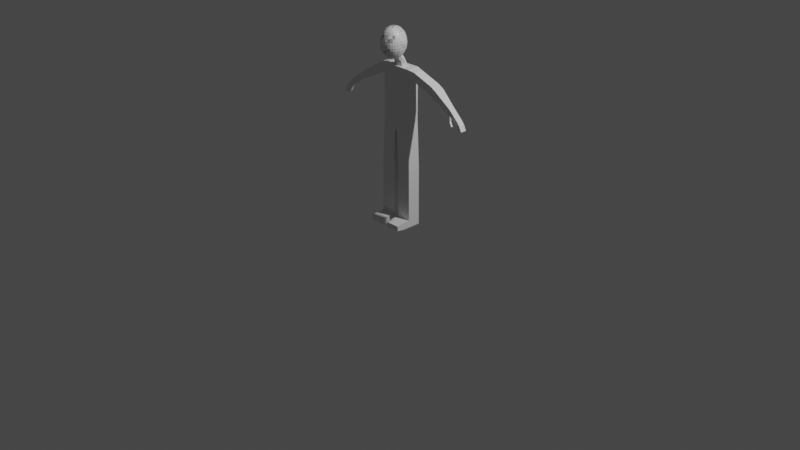 # Source: rigging.blend  (saved by Blender 2.81.16; exported with 4.5.12 LTS)
import bpy
from mathutils import Matrix  # noqa: F401  (used for matrix-valued properties, if any)

bpy.ops.wm.read_factory_settings(use_empty=True)
scene = bpy.context.scene
scene.name = 'Scene'

# ---- collections
col_collection = bpy.data.collections.new('Collection'); scene.collection.children.link(col_collection)

# ---- materials (node trees are filled in below, after node groups)
mat_material = bpy.data.materials.new('Material')
mat_material.alpha_threshold = 0.0
mat_material.use_transparent_shadow = False
mat_material.line_color = (0.0, 0.0, 0.0, 1.0)

# ---- material node trees
mat_material.use_nodes = True; mat_material.node_tree.nodes.clear()
_N = mat_material.node_tree.nodes; _L = mat_material.node_tree.links
n0 = _N.new('ShaderNodeOutputMaterial'); n0.name = 'Material Output'; n0.location = (300, 300)
n1 = _N.new('ShaderNodeBsdfPrincipled'); n1.name = 'Principled BSDF'; n1.location = (10, 300)
n1.distribution = 'GGX'
n1.subsurface_method = 'BURLEY'
n1.inputs[2].default_value = 0.4
n1.inputs[3].default_value = 1.45
n1.inputs[27].default_value = (0.0, 0.0, 0.0, 1.0)
n1.inputs[28].default_value = 1.0
_L.new(n1.outputs[0], n0.inputs[0])
n0.is_active_output = True

# ---- world
world_world = bpy.data.worlds.new('World'); scene.world = world_world
world_world.use_nodes = True; world_world.node_tree.nodes.clear()
_N = world_world.node_tree.nodes; _L = world_world.node_tree.links
n0 = _N.new('ShaderNodeOutputWorld'); n0.name = 'World Output'; n0.location = (300, 300)
n1 = _N.new('ShaderNodeBackground'); n1.name = 'Background'; n1.location = (10, 300)
n1.inputs[0].default_value = (0.05088, 0.05088, 0.05088, 1.0)
_L.new(n1.outputs[0], n0.inputs[0])
n0.is_active_output = True
world_world.color = (0.05088, 0.05088, 0.05088)
world_world.use_sun_shadow = False
world_world.sun_shadow_jitter_overblur = 0.0

# ---- cameras
cam_camera = bpy.data.cameras.new('Camera')
cam_camera.clip_end = 100.0
cam_camera.ortho_scale = 7.314

# ---- lights
light_light = bpy.data.lights.new('Light', 'POINT')
light_light.transmission_factor = 0.0
light_light.energy = 1000.0
light_light.shadow_soft_size = 0.1
light_light.shadow_maximum_resolution = 0.006
light_light.use_absolute_resolution = True

# ---- meshes
me_cube = bpy.data.meshes.new('Cube')
me_cube.from_pydata([(1.0, 0.5767, 2.37), (1.0, 0.5767, -1.0), (1.0, -0.5767, 2.37), (1.0, -0.5767, -1.0), (1.0, 0.5767, 1.696), (1.0, 0.5767, 1.022), (1.0, 0.5767, 0.3481), (1.0, 0.5767, -0.326), (1.0, -0.5767, 1.696), (1.0, -0.5767, 1.022), (1.0, -0.5767, 0.3481), (1.0, -0.5767, -0.326), (1.216, -0.4561, 1.802), (1.216, 0.4561, 1.802), (1.481, -0.4561, 2.264), (1.481, 0.4561, 2.264), (0.0, 0.5767, -1.0), (0.0, -0.5767, 2.37), (0.0, -0.5767, -1.0), (0.0, 0.5767, 2.37), (0.0, 0.5767, -0.326), (0.0, 0.5767, 0.3481), (0.0, 0.5767, 1.022), (0.0, 0.5767, 1.696), (0.0, -0.5767, -0.326), (0.0, -0.5767, 0.3481), (0.0, -0.5767, 1.022), (0.0, -0.5767, 1.696), (2.567, -0.06573, 1.64), (2.301, -0.06573, 1.178), (2.567, 0.8465, 1.64), (2.301, 0.8465, 1.178), (2.922, -0.06573, 1.436), (2.656, -0.06573, 0.9736), (2.922, 0.8465, 1.436), (2.656, 0.8465, 0.9736), (4.1, -0.0556, 0.6348), (3.941, -0.0556, 0.358), (4.1, 0.4907, 0.6348), (3.941, 0.4907, 0.358), (4.439, -0.0556, 0.3216), (4.22, -0.0556, 0.08986), (4.439, 0.4907, 0.3216), (4.22, 0.4907, 0.08986), (4.305, 0.4907, 0.4492), (4.085, 0.4907, 0.2175), (4.085, -0.0556, 0.2175), (4.305, -0.0556, 0.4492), (1.0, 0.5767, 2.145), (1.0, 0.5767, 1.921), (1.0, -0.5767, 2.145), (1.0, -0.5767, 1.921), (1.393, -0.4561, 2.11), (1.304, -0.4561, 1.956), (1.393, 0.4561, 2.11), (1.304, 0.4561, 1.956), (0.0, 0.5767, 2.145), (0.0, 0.5767, 1.921), (0.0, -0.5767, 2.145), (0.0, -0.5767, 1.921), (2.478, -0.06573, 1.486), (2.389, -0.06573, 1.332), (2.478, 0.8465, 1.486), (2.389, 0.8465, 1.332), (2.833, -0.06573, 1.282), (2.745, -0.06573, 1.128), (2.833, 0.8465, 1.282), (2.745, 0.8465, 1.128), (4.047, -0.0556, 0.5425), (3.994, -0.0556, 0.4503), (4.047, 0.4907, 0.5425), (3.994, 0.4907, 0.4503), (4.366, -0.0556, 0.2443), (4.293, -0.0556, 0.1671), (4.366, 0.4907, 0.2443), (4.293, 0.4907, 0.1671), (4.158, -0.0556, 0.2948), (4.231, -0.0556, 0.372), (4.231, 0.4907, 0.372), (4.158, 0.4907, 0.2948), (4.293, -0.0828, 0.1671), (4.219, -0.08878, 0.08986), (4.085, -0.09977, 0.2175), (4.158, -0.09379, 0.2948), (4.329, -0.1562, -0.02916), (4.299, -0.1455, -0.06984), (4.265, -0.2576, -0.06104), (4.295, -0.2683, -0.02036), (4.441, -0.2026, -0.1751), (4.411, -0.1919, -0.2158), (4.377, -0.304, -0.207), (4.407, -0.3147, -0.1663), (4.528, -0.2571, -0.2643), (4.498, -0.2464, -0.305), (4.465, -0.3585, -0.2962), (4.495, -0.3692, -0.2555), (4.735, 0.4907, 0.03968), (4.735, -0.0556, 0.03968), (4.652, -0.0556, -0.02715), (4.57, -0.0556, -0.09398), (4.652, 0.4907, -0.02715), (4.57, 0.4907, -0.09398), (4.907, 0.4907, -0.1774), (4.907, -0.0556, -0.1774), (4.812, -0.0556, -0.2246), (4.716, -0.0556, -0.2718), (4.812, 0.4907, -0.2246), (4.716, 0.4907, -0.2718), (5.066, 0.4907, -0.4975), (5.066, -0.0556, -0.4975), (4.97, -0.0556, -0.5448), (4.875, -0.0556, -0.592), (4.97, 0.4907, -0.5448), (4.875, 0.4907, -0.592), (0.0, -0.5767, -1.621), (1.0, -0.5767, -1.142), (1.0, 0.5767, -1.142), (0.0, 0.5767, -1.621), (0.08617, -0.5767, -1.742), (1.033, -0.5767, -1.584), (1.033, 0.5767, -1.584), (0.08617, 0.5767, -1.742), (0.1868, -0.5767, -4.112), (1.147, -0.5767, -4.106), (1.147, 0.5767, -4.106), (0.1868, 0.5767, -4.112), (0.1908, -0.5767, -4.72), (1.151, -0.5767, -4.713), (1.151, 0.5767, -4.713), (0.1908, 0.5767, -4.72), (0.2066, -0.5767, -7.154), (1.167, -0.5767, -7.147), (1.167, 0.5767, -7.147), (0.2066, 0.5767, -7.154), (0.2084, -0.5767, -7.422), (1.168, -0.5767, -7.416), (1.168, 0.5767, -7.416), (0.2084, 0.5767, -7.422), (0.2114, -0.5767, -7.889), (1.171, -0.5767, -7.882), (1.171, 0.5767, -7.882), (0.2114, 0.5767, -7.889), (0.2084, -1.183, -7.422), (1.168, -1.183, -7.416), (0.2114, -1.183, -7.889), (1.171, -1.183, -7.882), (0.2084, -1.89, -7.504), (1.168, -1.89, -7.5), (0.2114, -1.89, -7.805), (1.171, -1.89, -7.801), (5.701e-07, -0.5909, 4.841), (5.701e-07, -0.3776, 4.784), (5.701e-07, -0.1811, 4.692), (5.701e-07, -0.008832, 4.568), (5.701e-07, 0.1325, 4.417), (5.701e-07, 0.2376, 4.244), (5.701e-07, 0.3023, 4.057), (5.701e-07, 0.3241, 3.862), (5.701e-07, 0.3023, 3.668), (5.701e-07, -0.1811, 3.033), (0.02927, -0.5952, 4.841), (0.05742, -0.386, 4.784), (0.08336, -0.1932, 4.692), (0.1061, -0.02428, 4.568), (0.1248, 0.1144, 4.417), (0.1386, 0.2174, 4.244), (0.1472, 0.2809, 4.057), (0.15, 0.3023, 3.862), (0.1472, 0.2809, 3.668), (0.1386, 0.2174, 3.481), (0.1248, 0.1144, 3.308), (0.1061, -0.02428, 3.157), (0.08336, -0.1932, 3.033), (0.05742, -0.386, 2.941), (0.02927, -0.5952, 2.884), (0.05742, -0.6078, 4.841), (0.1126, -0.4108, 4.784), (0.1635, -0.2292, 4.692), (0.2081, -0.07002, 4.568), (0.2447, 0.06059, 4.417), (0.2719, 0.1576, 4.244), (0.2887, 0.2174, 4.057), (0.2943, 0.2376, 3.862), (0.2887, 0.2174, 3.668), (0.2719, 0.1576, 3.481), (0.2447, 0.06059, 3.308), (0.2081, -0.07002, 3.157), (0.1635, -0.2292, 3.033), (0.1126, -0.4108, 2.941), (0.05742, -0.6078, 2.884), (0.08336, -0.6283, 4.841), (0.1635, -0.451, 4.784), (0.2374, -0.2875, 4.692), (0.3021, -0.1443, 4.568), (0.3553, -0.02675, 4.417), (0.3947, 0.06059, 4.244), (0.4191, 0.1144, 4.057), (0.4273, 0.1325, 3.862), (0.4191, 0.1144, 3.668), (0.3947, 0.06059, 3.481), (0.3553, -0.02675, 3.308), (0.3021, -0.1443, 3.157), (0.2374, -0.2875, 3.033), (0.1635, -0.451, 2.941), (0.08336, -0.6283, 2.884), (0.1061, -0.6558, 4.841), (0.2081, -0.5051, 4.784), (0.3021, -0.3661, 4.692), (0.3845, -0.2443, 4.568), (0.4522, -0.1443, 4.417), (0.5024, -0.07002, 4.244), (0.5334, -0.02428, 4.057), (0.5438, -0.008833, 3.862), (0.5334, -0.02428, 3.668), (0.5024, -0.07002, 3.481), (0.4522, -0.1443, 3.308), (0.3845, -0.2443, 3.157), (0.3021, -0.3661, 3.033), (0.2081, -0.5051, 2.941), (0.1061, -0.6559, 2.884), (0.1248, -0.6895, 4.841), (0.2447, -0.571, 4.784), (0.3553, -0.4618, 4.692), (0.4522, -0.3661, 4.568), (0.5317, -0.2875, 4.417), (0.5908, -0.2292, 4.244), (0.6272, -0.1932, 4.057), (0.6395, -0.1811, 3.862), (0.6272, -0.1932, 3.668), (0.5908, -0.2292, 3.481), (0.5317, -0.2875, 3.308), (0.4522, -0.3661, 3.157), (0.3553, -0.4618, 3.033), (0.2447, -0.571, 2.941), (0.1248, -0.6895, 2.884), (0.1386, -0.7278, 4.841), (0.2719, -0.6462, 4.784), (0.3947, -0.571, 4.692), (0.5024, -0.5051, 4.568), (0.5908, -0.451, 4.417), (0.6564, -0.4108, 4.244), (0.6969, -0.386, 4.057), (0.7105, -0.3776, 3.862), (0.6969, -0.386, 3.668), (0.6564, -0.4108, 3.481), (0.5908, -0.451, 3.308), (0.5024, -0.5051, 3.157), (0.3947, -0.571, 3.033), (0.2719, -0.6462, 2.941), (0.1386, -0.7278, 2.884), (0.1472, -0.7694, 4.841), (0.2887, -0.7278, 4.784), (0.4191, -0.6895, 4.692), (0.5334, -0.6559, 4.568), (0.6272, -0.6283, 4.417), (0.6969, -0.6078, 4.244), (0.7398, -0.5952, 4.057), (0.7543, -0.5909, 3.862), (0.7398, -0.5952, 3.668), (0.6969, -0.6078, 3.481), (0.6272, -0.6283, 3.308), (0.5334, -0.6559, 3.157), (0.4191, -0.6895, 3.033), (0.2887, -0.7278, 2.941), (0.1472, -0.7694, 2.884), (0.15, -0.8127, 4.841), (0.2943, -0.8127, 4.784), (0.4273, -0.8127, 4.692), (0.5438, -0.8127, 4.568), (0.6395, -0.8127, 4.417), (0.7105, -0.8127, 4.244), (0.7543, -0.8127, 4.057), (0.7691, -0.8127, 3.862), (0.7543, -0.8127, 3.668), (0.7105, -0.8127, 3.481), (0.6395, -0.8127, 3.308), (0.5438, -0.8127, 3.157), (0.4273, -0.8127, 3.033), (0.2943, -0.8127, 2.941), (0.15, -0.8127, 2.884), (0.1472, -0.8559, 4.841), (0.2887, -0.8975, 4.784), (0.4191, -0.9359, 4.692), (0.5334, -0.9695, 4.568), (0.6272, -0.9971, 4.417), (0.6969, -1.018, 4.244), (0.7398, -1.03, 4.057), (0.7543, -1.034, 3.862), (0.7398, -1.03, 3.668), (0.6969, -1.018, 3.481), (0.6272, -0.9971, 3.308), (0.5334, -0.9695, 3.157), (0.4191, -0.9359, 3.033), (0.2887, -0.8975, 2.941), (0.1472, -0.8559, 2.884), (0.1386, -0.8975, 4.841), (0.2719, -0.9792, 4.784), (0.3947, -1.054, 4.692), (0.5024, -1.12, 4.568), (0.5908, -1.174, 4.417), (0.6564, -1.215, 4.244), (0.6969, -1.239, 4.057), (0.7105, -1.248, 3.862), (0.6969, -1.239, 3.668), (0.6564, -1.215, 3.481), (0.5908, -1.174, 3.308), (0.5024, -1.12, 3.157), (0.3947, -1.054, 3.033), (0.2719, -0.9792, 2.941), (0.1386, -0.8975, 2.884), (0.1248, -0.9359, 4.841), (0.2447, -1.054, 4.784), (0.3553, -1.164, 4.692), (0.4522, -1.259, 4.568), (0.5317, -1.338, 4.417), (0.5908, -1.396, 4.244), (0.6272, -1.432, 4.057), (0.6395, -1.444, 3.862), (0.6272, -1.432, 3.668), (0.5908, -1.396, 3.481), (0.5317, -1.338, 3.308), (0.4522, -1.259, 3.157), (0.3553, -1.164, 3.033), (0.2447, -1.054, 2.941), (0.1248, -0.9359, 2.884), (0.1061, -0.9695, 4.841), (0.2081, -1.12, 4.784), (0.3021, -1.259, 4.692), (0.3845, -1.381, 4.568), (0.4522, -1.481, 4.417), (0.5024, -1.555, 4.244), (0.5334, -1.601, 4.057), (0.5438, -1.617, 3.862), (0.5334, -1.601, 3.668), (0.5024, -1.555, 3.481), (0.4522, -1.481, 3.308), (0.3845, -1.381, 3.157), (0.3021, -1.259, 3.033), (0.2081, -1.12, 2.941), (0.1061, -0.9695, 2.884), (0.08336, -0.9971, 4.841), (0.1635, -1.174, 4.784), (0.2374, -1.338, 4.692), (0.3021, -1.481, 4.568), (0.3553, -1.599, 4.417), (0.3947, -1.686, 4.244), (0.4191, -1.74, 4.057), (0.4273, -1.758, 3.862), (0.4191, -1.74, 3.668), (0.3947, -1.686, 3.481), (0.3553, -1.599, 3.308), (0.3021, -1.481, 3.157), (0.2374, -1.338, 3.033), (0.1635, -1.174, 2.941), (0.08336, -0.9971, 2.884), (5.701e-07, -0.8127, 2.865), (0.05742, -1.018, 4.841), (0.1126, -1.215, 4.784), (0.1635, -1.396, 4.692), (0.2081, -1.555, 4.568), (0.2447, -1.686, 4.417), (0.2719, -1.783, 4.244), (0.2887, -1.843, 4.057), (0.2943, -1.863, 3.862), (0.2887, -1.843, 3.668), (0.2719, -1.783, 3.481), (0.2447, -1.686, 3.308), (0.2081, -1.555, 3.157), (0.1635, -1.396, 3.033), (0.1126, -1.215, 2.941), (0.05742, -1.018, 2.884), (0.02927, -1.03, 4.841), (0.05742, -1.239, 4.784), (0.08336, -1.432, 4.692), (0.1061, -1.601, 4.568), (0.1248, -1.74, 4.417), (0.1386, -1.843, 4.244), (0.1472, -1.906, 4.057), (0.15, -1.928, 3.862), (0.1472, -1.906, 3.668), (0.1386, -1.843, 3.481), (0.1248, -1.74, 3.308), (0.1061, -1.601, 3.157), (0.08336, -1.432, 3.033), (0.05742, -1.239, 2.941), (0.02927, -1.03, 2.884), (5.646e-07, -1.034, 4.841), (6.018e-07, -1.248, 4.784), (5.903e-07, -1.444, 4.692), (5.502e-07, -1.617, 4.568), (5.044e-07, -1.758, 4.417), (6.19e-07, -1.863, 4.244), (5.044e-07, -1.928, 4.057), (4.929e-07, -1.949, 3.862), (5.044e-07, -1.928, 3.668), (6.19e-07, -1.863, 3.481), (5.044e-07, -1.758, 3.308), (5.502e-07, -1.617, 3.157), (5.617e-07, -1.444, 3.033), (5.732e-07, -1.248, 2.941), (5.732e-07, -1.034, 2.884), (-0.02927, -1.03, 4.841), (-0.05742, -1.239, 4.784), (-0.08336, -1.432, 4.692), (-0.1061, -1.601, 4.568), (-0.1248, -1.74, 4.417), (-0.1386, -1.843, 4.244), (-0.1472, -1.906, 4.057), (-0.15, -1.928, 3.862), (-0.1472, -1.906, 3.668), (-0.1386, -1.843, 3.481), (-0.1248, -1.74, 3.308), (-0.1061, -1.601, 3.157), (-0.08336, -1.432, 3.033), (-0.05742, -1.239, 2.941), (-0.02927, -1.03, 2.884), (-0.05742, -1.018, 4.841), (-0.1126, -1.215, 4.784), (-0.1635, -1.396, 4.692), (-0.2081, -1.555, 4.568), (-0.2447, -1.686, 4.417), (-0.2719, -1.783, 4.244), (-0.2887, -1.843, 4.057), (-0.2943, -1.863, 3.862), (-0.2887, -1.843, 3.668), (-0.2719, -1.783, 3.481), (-0.2447, -1.686, 3.308), (-0.2081, -1.555, 3.157), (-0.1635, -1.396, 3.033), (-0.1126, -1.215, 2.941), (-0.05742, -1.018, 2.884), (-0.08336, -0.9971, 4.841), (-0.1635, -1.174, 4.784), (-0.2374, -1.338, 4.692), (-0.3021, -1.481, 4.568), (-0.3553, -1.599, 4.417), (-0.3947, -1.686, 4.244), (-0.4191, -1.74, 4.057), (-0.4273, -1.758, 3.862), (-0.4191, -1.74, 3.668), (-0.3947, -1.686, 3.481), (-0.3553, -1.599, 3.308), (-0.3021, -1.481, 3.157), (-0.2374, -1.338, 3.033), (-0.1635, -1.174, 2.941), (-0.08336, -0.9971, 2.884), (3.929e-07, -0.8127, 4.86), (-0.1061, -0.9695, 4.841), (-0.2081, -1.12, 4.784), (-0.3021, -1.259, 4.692), (-0.3845, -1.381, 4.568), (-0.4522, -1.481, 4.417), (-0.5024, -1.555, 4.244), (-0.5334, -1.601, 4.057), (-0.5438, -1.617, 3.862), (-0.5334, -1.601, 3.668), (-0.5024, -1.555, 3.481), (-0.4522, -1.481, 3.308), (-0.3845, -1.381, 3.157), (-0.3021, -1.259, 3.033), (-0.2081, -1.12, 2.941), (-0.1061, -0.9695, 2.884), (-0.1248, -0.9359, 4.841), (-0.2447, -1.054, 4.784), (-0.3553, -1.164, 4.692), (-0.4522, -1.259, 4.568), (-0.5317, -1.338, 4.417), (-0.5908, -1.396, 4.244), (-0.6272, -1.432, 4.057), (-0.6395, -1.444, 3.862), (-0.6272, -1.432, 3.668), (-0.5908, -1.396, 3.481), (-0.5317, -1.338, 3.308), (-0.4522, -1.259, 3.157), (-0.3553, -1.164, 3.033), (-0.2447, -1.054, 2.941), (-0.1248, -0.9359, 2.884), (-0.1386, -0.8975, 4.841), (-0.2719, -0.9792, 4.784), (-0.3947, -1.054, 4.692), (-0.5024, -1.12, 4.568), (-0.5908, -1.174, 4.417), (-0.6564, -1.215, 4.244), (-0.6969, -1.239, 4.057), (-0.7105, -1.248, 3.862), (-0.6969, -1.239, 3.668), (-0.6564, -1.215, 3.481), (-0.5908, -1.174, 3.308), (-0.5024, -1.12, 3.157), (-0.3947, -1.054, 3.033), (-0.2719, -0.9792, 2.941), (-0.1386, -0.8975, 2.884), (-0.1472, -0.8559, 4.841), (-0.2887, -0.8975, 4.784), (-0.4191, -0.9359, 4.692), (-0.5334, -0.9695, 4.568), (-0.6272, -0.9971, 4.417), (-0.6969, -1.018, 4.244), (-0.7398, -1.03, 4.057), (-0.7543, -1.034, 3.862), (-0.7398, -1.03, 3.668), (-0.6969, -1.018, 3.481), (-0.6272, -0.9971, 3.308), (-0.5334, -0.9695, 3.157), (-0.4191, -0.9359, 3.033), (-0.2887, -0.8975, 2.941), (-0.1472, -0.8559, 2.884), (-0.15, -0.8127, 4.841), (-0.2943, -0.8127, 4.784), (-0.4273, -0.8127, 4.692), (-0.5438, -0.8127, 4.568), (-0.6395, -0.8127, 4.417), (-0.7105, -0.8127, 4.244), (-0.7543, -0.8127, 4.057), (-0.7691, -0.8127, 3.862), (-0.7543, -0.8127, 3.668), (-0.7105, -0.8127, 3.481), (-0.6395, -0.8127, 3.308), (-0.5438, -0.8127, 3.157), (-0.4273, -0.8127, 3.033), (-0.2943, -0.8127, 2.941), (-0.15, -0.8127, 2.884), (-0.1472, -0.7694, 4.841), (-0.2887, -0.7278, 4.784), (-0.4191, -0.6895, 4.692), (-0.5334, -0.6559, 4.568), (-0.6272, -0.6283, 4.417), (-0.6969, -0.6078, 4.244), (-0.7398, -0.5952, 4.057), (-0.7543, -0.5909, 3.862), (-0.7398, -0.5952, 3.668), (-0.6969, -0.6078, 3.481), (-0.6272, -0.6283, 3.308), (-0.5334, -0.6559, 3.157), (-0.4191, -0.6895, 3.033), (-0.2887, -0.7278, 2.941), (-0.1472, -0.7694, 2.884), (-0.1386, -0.7278, 4.841), (-0.2719, -0.6462, 4.784), (-0.3947, -0.571, 4.692), (-0.5024, -0.5051, 4.568), (-0.5908, -0.451, 4.417), (-0.6564, -0.4108, 4.244), (-0.6969, -0.386, 4.057), (-0.7105, -0.3776, 3.862), (-0.6969, -0.386, 3.668), (-0.6564, -0.4108, 3.481), (-0.5908, -0.451, 3.308), (-0.5024, -0.5051, 3.157), (-0.3947, -0.571, 3.033), (-0.2719, -0.6462, 2.941), (-0.1386, -0.7278, 2.884), (-0.1248, -0.6895, 4.841), (-0.2447, -0.571, 4.784), (-0.3553, -0.4618, 4.692), (-0.4522, -0.3661, 4.568), (-0.5317, -0.2875, 4.417), (-0.5908, -0.2292, 4.244), (-0.6272, -0.1932, 4.057), (-0.6395, -0.1811, 3.862), (-0.6272, -0.1932, 3.668), (-0.5908, -0.2292, 3.481), (-0.5317, -0.2875, 3.308), (-0.4522, -0.3661, 3.157), (-0.3553, -0.4618, 3.033), (-0.2447, -0.571, 2.941), (-0.1248, -0.6895, 2.884), (-0.1061, -0.6559, 4.841), (-0.2081, -0.5051, 4.784), (-0.3021, -0.3661, 4.692), (-0.3845, -0.2443, 4.568), (-0.4522, -0.1443, 4.417), (-0.5024, -0.07002, 4.244), (-0.5334, -0.02428, 4.057), (-0.5438, -0.008833, 3.862), (-0.5334, -0.02428, 3.668), (-0.5024, -0.07002, 3.481), (-0.4522, -0.1443, 3.308), (-0.3845, -0.2443, 3.157), (-0.3021, -0.3661, 3.033), (-0.2081, -0.5051, 2.941), (-0.1061, -0.6559, 2.884), (-0.08336, -0.6283, 4.841), (-0.1635, -0.451, 4.784), (-0.2374, -0.2875, 4.692), (-0.3021, -0.1443, 4.568), (-0.3553, -0.02675, 4.417), (-0.3947, 0.06059, 4.244), (-0.4191, 0.1144, 4.057), (-0.4273, 0.1325, 3.862), (-0.4191, 0.1144, 3.668), (-0.3947, 0.06059, 3.481), (-0.3553, -0.02675, 3.308), (-0.3021, -0.1443, 3.157), (-0.2374, -0.2875, 3.033), (-0.1635, -0.451, 2.941), (-0.08336, -0.6283, 2.884), (-0.05742, -0.6078, 4.841), (-0.1126, -0.4108, 4.784), (-0.1635, -0.2292, 4.692), (-0.2081, -0.07002, 4.568), (-0.2447, 0.06059, 4.417), (-0.2719, 0.1576, 4.244), (-0.2887, 0.2174, 4.057), (-0.2943, 0.2376, 3.862), (-0.2887, 0.2174, 3.668), (-0.2719, 0.1576, 3.481), (-0.2447, 0.06059, 3.308), (-0.2081, -0.07002, 3.157), (-0.1635, -0.2292, 3.033), (-0.1126, -0.4108, 2.941), (-0.05742, -0.6078, 2.884), (-0.02927, -0.5952, 4.841), (-0.05742, -0.386, 4.784), (-0.08336, -0.1932, 4.692), (-0.1061, -0.02428, 4.568), (-0.1248, 0.1144, 4.417), (-0.1386, 0.2174, 4.244), (-0.1472, 0.2809, 4.057), (-0.15, 0.3023, 3.862), (-0.1472, 0.2809, 3.668), (-0.1386, 0.2174, 3.481), (-0.1248, 0.1144, 3.308), (-0.1061, -0.02428, 3.157), (-0.08336, -0.1932, 3.033), (-0.05742, -0.386, 2.941), (-0.02927, -0.5952, 2.884), (6.19e-07, 0.2376, 3.481), (7.794e-07, 0.1325, 3.308), (6.878e-07, -0.008833, 3.157), (6.305e-07, -0.3776, 2.941), (5.818e-07, -0.5909, 2.884), (0.0, 0.4216, 2.359), (0.0, 0.1251, 2.838), (0.3313, 0.295, 2.359), (0.2904, 0.04045, 2.811), (0.4641, -0.01059, 2.359), (0.3876, -0.1638, 2.745), (0.3313, -0.3162, 2.359), (0.2904, -0.3681, 2.678), (0.0, -0.4428, 2.359), (0.0, -0.4527, 2.651), (0.0, -0.1135, 3.166), (0.2283, -0.2166, 3.132), (0.3467, -0.4654, 3.051), (0.2283, -0.7143, 2.971), (0.0, -0.8173, 2.937)], [], [(1, 3, 115, 116), (8, 4, 13, 12), (56, 19, 0, 48), (16, 20, 7, 1), (20, 21, 6, 7), (21, 22, 5, 6), (22, 23, 4, 5), (1, 7, 11, 3), (7, 6, 10, 11), (6, 5, 9, 10), (5, 4, 8, 9), (48, 0, 15, 54), (9, 8, 27, 26), (10, 9, 26, 25), (11, 10, 25, 24), (3, 11, 24, 18), (0, 2, 14, 15), (51, 8, 12, 53), (54, 15, 30, 62), (50, 2, 17, 58), (0, 19, 17, 2), (29, 31, 35, 33), (53, 12, 29, 61), (12, 13, 31, 29), (15, 14, 28, 30), (34, 32, 36, 38), (30, 28, 32, 34), (62, 30, 34, 66), (61, 29, 33, 65), (78, 44, 42, 74), (66, 34, 38, 70), (65, 33, 37, 69), (33, 35, 39, 37), (42, 40, 97, 96), (46, 41, 81, 82), (46, 45, 43, 41), (44, 47, 40, 42), (38, 36, 47, 44), (37, 39, 45, 46), (69, 37, 46, 76), (70, 38, 44, 78), (39, 71, 79, 45), (71, 70, 78, 79), (36, 68, 77, 47), (68, 69, 76, 77), (47, 77, 72, 40), (77, 76, 73, 72), (43, 75, 73, 41), (40, 72, 98, 97), (32, 64, 68, 36), (64, 65, 69, 68), (35, 67, 71, 39), (67, 66, 70, 71), (45, 79, 75, 43), (79, 78, 74, 75), (28, 60, 64, 32), (60, 61, 65, 64), (31, 63, 67, 35), (63, 62, 66, 67), (14, 52, 60, 28), (52, 53, 61, 60), (8, 51, 59, 27), (51, 50, 58, 59), (13, 55, 63, 31), (55, 54, 62, 63), (2, 50, 52, 14), (50, 51, 53, 52), (4, 49, 55, 13), (49, 48, 54, 55), (23, 57, 49, 4), (57, 56, 48, 49), (83, 82, 86, 87), (41, 73, 80, 81), (76, 46, 82, 83), (73, 76, 83, 80), (84, 87, 91, 88), (81, 80, 84, 85), (80, 83, 87, 84), (82, 81, 85, 86), (90, 89, 93, 94), (86, 85, 89, 90), (87, 86, 90, 91), (85, 84, 88, 89), (95, 94, 93, 92), (91, 90, 94, 95), (89, 88, 92, 93), (88, 91, 95, 92), (100, 96, 102, 106), (99, 101, 107, 105), (73, 75, 101, 99), (75, 74, 100, 101), (72, 73, 99, 98), (74, 42, 96, 100), (104, 105, 111, 110), (107, 106, 112, 113), (97, 98, 104, 103), (101, 100, 106, 107), (98, 99, 105, 104), (96, 97, 103, 102), (112, 108, 109, 110), (113, 112, 110, 111), (102, 103, 109, 108), (105, 107, 113, 111), (106, 102, 108, 112), (103, 104, 110, 109), (117, 116, 120, 121), (3, 18, 114, 115), (16, 1, 116, 117), (121, 120, 124, 125), (115, 114, 118, 119), (114, 117, 121, 118), (116, 115, 119, 120), (123, 122, 126, 127), (119, 118, 122, 123), (118, 121, 125, 122), (120, 119, 123, 124), (126, 129, 133, 130), (122, 125, 129, 126), (124, 123, 127, 128), (125, 124, 128, 129), (133, 132, 136, 137), (128, 127, 131, 132), (129, 128, 132, 133), (127, 126, 130, 131), (134, 137, 141, 138), (131, 130, 134, 135), (130, 133, 137, 134), (132, 131, 135, 136), (141, 140, 139, 138), (136, 135, 139, 140), (137, 136, 140, 141), (139, 135, 143, 145), (142, 144, 148, 146), (138, 139, 145, 144), (134, 138, 144, 142), (135, 134, 142, 143), (147, 146, 148, 149), (143, 142, 146, 147), (145, 143, 147, 149), (144, 145, 149, 148), (157, 156, 166, 167), (150, 446, 160), (355, 631, 174), (158, 157, 167, 168), (151, 150, 160, 161), (627, 158, 168, 169), (152, 151, 161, 162), (628, 627, 169, 170), (153, 152, 162, 163), (629, 628, 170, 171), (154, 153, 163, 164), (159, 629, 171, 172), (155, 154, 164, 165), (630, 159, 172, 173), (156, 155, 165, 166), (631, 630, 173, 174), (173, 172, 187, 188), (166, 165, 180, 181), (174, 173, 188, 189), (167, 166, 181, 182), (160, 446, 175), (355, 174, 189), (168, 167, 182, 183), (161, 160, 175, 176), (169, 168, 183, 184), (162, 161, 176, 177), (170, 169, 184, 185), (163, 162, 177, 178), (171, 170, 185, 186), (164, 163, 178, 179), (172, 171, 186, 187), (165, 164, 179, 180), (185, 184, 199, 200), (178, 177, 192, 193), (186, 185, 200, 201), (179, 178, 193, 194), (187, 186, 201, 202), (180, 179, 194, 195), (188, 187, 202, 203), (181, 180, 195, 196), (189, 188, 203, 204), (182, 181, 196, 197), (175, 446, 190), (355, 189, 204), (183, 182, 197, 198), (176, 175, 190, 191), (184, 183, 198, 199), (177, 176, 191, 192), (204, 203, 218, 219), (197, 196, 211, 212), (190, 446, 205), (355, 204, 219), (198, 197, 212, 213), (191, 190, 205, 206), (199, 198, 213, 214), (192, 191, 206, 207), (200, 199, 214, 215), (193, 192, 207, 208), (201, 200, 215, 216), (194, 193, 208, 209), (202, 201, 216, 217), (195, 194, 209, 210), (203, 202, 217, 218), (196, 195, 210, 211), (208, 207, 222, 223), (216, 215, 230, 231), (209, 208, 223, 224), (217, 216, 231, 232), (210, 209, 224, 225), (218, 217, 232, 233), (211, 210, 225, 226), (219, 218, 233, 234), (212, 211, 226, 227), (205, 446, 220), (355, 219, 234), (213, 212, 227, 228), (206, 205, 220, 221), (214, 213, 228, 229), (207, 206, 221, 222), (215, 214, 229, 230), (227, 226, 241, 242), (220, 446, 235), (355, 234, 249), (228, 227, 242, 243), (221, 220, 235, 236), (229, 228, 243, 244), (222, 221, 236, 237), (230, 229, 244, 245), (223, 222, 237, 238), (231, 230, 245, 246), (224, 223, 238, 239), (232, 231, 246, 247), (225, 224, 239, 240), (233, 232, 247, 248), (226, 225, 240, 241), (234, 233, 248, 249), (246, 245, 260, 261), (239, 238, 253, 254), (247, 246, 261, 262), (240, 239, 254, 255), (248, 247, 262, 263), (241, 240, 255, 256), (249, 248, 263, 264), (242, 241, 256, 257), (235, 446, 250), (355, 249, 264), (243, 242, 257, 258), (236, 235, 250, 251), (244, 243, 258, 259), (237, 236, 251, 252), (245, 244, 259, 260), (238, 237, 252, 253), (250, 446, 265), (355, 264, 279), (258, 257, 272, 273), (251, 250, 265, 266), (259, 258, 273, 274), (252, 251, 266, 267), (260, 259, 274, 275), (253, 252, 267, 268), (261, 260, 275, 276), (254, 253, 268, 269), (262, 261, 276, 277), (255, 254, 269, 270), (263, 262, 277, 278), (256, 255, 270, 271), (264, 263, 278, 279), (257, 256, 271, 272), (269, 268, 283, 284), (277, 276, 291, 292), (270, 269, 284, 285), (278, 277, 292, 293), (271, 270, 285, 286), (279, 278, 293, 294), (272, 271, 286, 287), (265, 446, 280), (355, 279, 294), (273, 272, 287, 288), (266, 265, 280, 281), (274, 273, 288, 289), (267, 266, 281, 282), (275, 274, 289, 290), (268, 267, 282, 283), (276, 275, 290, 291), (288, 287, 302, 303), (281, 280, 295, 296), (289, 288, 303, 304), (282, 281, 296, 297), (290, 289, 304, 305), (283, 282, 297, 298), (291, 290, 305, 306), (284, 283, 298, 299), (292, 291, 306, 307), (285, 284, 299, 300), (293, 292, 307, 308), (286, 285, 300, 301), (294, 293, 308, 309), (287, 286, 301, 302), (280, 446, 295), (355, 294, 309), (307, 306, 321, 322), (300, 299, 314, 315), (308, 307, 322, 323), (301, 300, 315, 316), (309, 308, 323, 324), (302, 301, 316, 317), (295, 446, 310), (355, 309, 324), (303, 302, 317, 318), (296, 295, 310, 311), (304, 303, 318, 319), (297, 296, 311, 312), (305, 304, 319, 320), (298, 297, 312, 313), (306, 305, 320, 321), (299, 298, 313, 314), (319, 318, 333, 334), (312, 311, 326, 327), (320, 319, 334, 335), (313, 312, 327, 328), (321, 320, 335, 336), (314, 313, 328, 329), (322, 321, 336, 337), (315, 314, 329, 330), (323, 322, 337, 338), (316, 315, 330, 331), (324, 323, 338, 339), (317, 316, 331, 332), (310, 446, 325), (355, 324, 339), (318, 317, 332, 333), (311, 310, 325, 326), (338, 337, 352, 353), (331, 330, 345, 346), (339, 338, 353, 354), (332, 331, 346, 347), (325, 446, 340), (355, 339, 354), (333, 332, 347, 348), (326, 325, 340, 341), (334, 333, 348, 349), (327, 326, 341, 342), (335, 334, 349, 350), (328, 327, 342, 343), (336, 335, 350, 351), (329, 328, 343, 344), (337, 336, 351, 352), (330, 329, 344, 345), (342, 341, 357, 358), (350, 349, 365, 366), (343, 342, 358, 359), (351, 350, 366, 367), (344, 343, 359, 360), (352, 351, 367, 368), (345, 344, 360, 361), (353, 352, 368, 369), (346, 345, 361, 362), (354, 353, 369, 370), (347, 346, 362, 363), (340, 446, 356), (355, 354, 370), (348, 347, 363, 364), (341, 340, 356, 357), (349, 348, 364, 365), (362, 361, 376, 377), (370, 369, 384, 385), (363, 362, 377, 378), (356, 446, 371), (355, 370, 385), (364, 363, 378, 379), (357, 356, 371, 372), (365, 364, 379, 380), (358, 357, 372, 373), (366, 365, 380, 381), (359, 358, 373, 374), (367, 366, 381, 382), (360, 359, 374, 375), (368, 367, 382, 383), (361, 360, 375, 376), (369, 368, 383, 384), (381, 380, 395, 396), (374, 373, 388, 389), (382, 381, 396, 397), (375, 374, 389, 390), (383, 382, 397, 398), (376, 375, 390, 391), (384, 383, 398, 399), (377, 376, 391, 392), (385, 384, 399, 400), (378, 377, 392, 393), (371, 446, 386), (355, 385, 400), (379, 378, 393, 394), (372, 371, 386, 387), (380, 379, 394, 395), (373, 372, 387, 388), (400, 399, 414, 415), (393, 392, 407, 408), (386, 446, 401), (355, 400, 415), (394, 393, 408, 409), (387, 386, 401, 402), (395, 394, 409, 410), (388, 387, 402, 403), (396, 395, 410, 411), (389, 388, 403, 404), (397, 396, 411, 412), (390, 389, 404, 405), (398, 397, 412, 413), (391, 390, 405, 406), (399, 398, 413, 414), (392, 391, 406, 407), (404, 403, 418, 419), (412, 411, 426, 427), (405, 404, 419, 420), (413, 412, 427, 428), (406, 405, 420, 421), (414, 413, 428, 429), (407, 406, 421, 422), (415, 414, 429, 430), (408, 407, 422, 423), (401, 446, 416), (355, 415, 430), (409, 408, 423, 424), (402, 401, 416, 417), (410, 409, 424, 425), (403, 402, 417, 418), (411, 410, 425, 426), (423, 422, 437, 438), (416, 446, 431), (355, 430, 445), (424, 423, 438, 439), (417, 416, 431, 432), (425, 424, 439, 440), (418, 417, 432, 433), (426, 425, 440, 441), (419, 418, 433, 434), (427, 426, 441, 442), (420, 419, 434, 435), (428, 427, 442, 443), (421, 420, 435, 436), (429, 428, 443, 444), (422, 421, 436, 437), (430, 429, 444, 445), (442, 441, 457, 458), (435, 434, 450, 451), (443, 442, 458, 459), (436, 435, 451, 452), (444, 443, 459, 460), (437, 436, 452, 453), (445, 444, 460, 461), (438, 437, 453, 454), (431, 446, 447), (355, 445, 461), (439, 438, 454, 455), (432, 431, 447, 448), (440, 439, 455, 456), (433, 432, 448, 449), (441, 440, 456, 457), (434, 433, 449, 450), (355, 461, 476), (455, 454, 469, 470), (448, 447, 462, 463), (456, 455, 470, 471), (449, 448, 463, 464), (457, 456, 471, 472), (450, 449, 464, 465), (458, 457, 472, 473), (451, 450, 465, 466), (459, 458, 473, 474), (452, 451, 466, 467), (460, 459, 474, 475), (453, 452, 467, 468), (461, 460, 475, 476), (454, 453, 468, 469), (447, 446, 462), (474, 473, 488, 489), (467, 466, 481, 482), (475, 474, 489, 490), (468, 467, 482, 483), (476, 475, 490, 491), (469, 468, 483, 484), (462, 446, 477), (355, 476, 491), (470, 469, 484, 485), (463, 462, 477, 478), (471, 470, 485, 486), (464, 463, 478, 479), (472, 471, 486, 487), (465, 464, 479, 480), (473, 472, 487, 488), (466, 465, 480, 481), (478, 477, 492, 493), (486, 485, 500, 501), (479, 478, 493, 494), (487, 486, 501, 502), (480, 479, 494, 495), (488, 487, 502, 503), (481, 480, 495, 496), (489, 488, 503, 504), (482, 481, 496, 497), (490, 489, 504, 505), (483, 482, 497, 498), (491, 490, 505, 506), (484, 483, 498, 499), (477, 446, 492), (355, 491, 506), (485, 484, 499, 500), (497, 496, 511, 512), (505, 504, 519, 520), (498, 497, 512, 513), (506, 505, 520, 521), (499, 498, 513, 514), (492, 446, 507), (355, 506, 521), (500, 499, 514, 515), (493, 492, 507, 508), (501, 500, 515, 516), (494, 493, 508, 509), (502, 501, 516, 517), (495, 494, 509, 510), (503, 502, 517, 518), (496, 495, 510, 511), (504, 503, 518, 519), (516, 515, 530, 531), (509, 508, 523, 524), (517, 516, 531, 532), (510, 509, 524, 525), (518, 517, 532, 533), (511, 510, 525, 526), (519, 518, 533, 534), (512, 511, 526, 527), (520, 519, 534, 535), (513, 512, 527, 528), (521, 520, 535, 536), (514, 513, 528, 529), (507, 446, 522), (355, 521, 536), (515, 514, 529, 530), (508, 507, 522, 523), (535, 534, 549, 550), (528, 527, 542, 543), (536, 535, 550, 551), (529, 528, 543, 544), (522, 446, 537), (355, 536, 551), (530, 529, 544, 545), (523, 522, 537, 538), (531, 530, 545, 546), (524, 523, 538, 539), (532, 531, 546, 547), (525, 524, 539, 540), (533, 532, 547, 548), (526, 525, 540, 541), (534, 533, 548, 549), (527, 526, 541, 542), (539, 538, 553, 554), (547, 546, 561, 562), (540, 539, 554, 555), (548, 547, 562, 563), (541, 540, 555, 556), (549, 548, 563, 564), (542, 541, 556, 557), (550, 549, 564, 565), (543, 542, 557, 558), (551, 550, 565, 566), (544, 543, 558, 559), (537, 446, 552), (355, 551, 566), (545, 544, 559, 560), (538, 537, 552, 553), (546, 545, 560, 561), (558, 557, 572, 573), (566, 565, 580, 581), (559, 558, 573, 574), (552, 446, 567), (355, 566, 581), (560, 559, 574, 575), (553, 552, 567, 568), (561, 560, 575, 576), (554, 553, 568, 569), (562, 561, 576, 577), (555, 554, 569, 570), (563, 562, 577, 578), (556, 555, 570, 571), (564, 563, 578, 579), (557, 556, 571, 572), (565, 564, 579, 580), (577, 576, 591, 592), (570, 569, 584, 585), (578, 577, 592, 593), (571, 570, 585, 586), (579, 578, 593, 594), (572, 571, 586, 587), (580, 579, 594, 595), (573, 572, 587, 588), (581, 580, 595, 596), (574, 573, 588, 589), (567, 446, 582), (355, 581, 596), (575, 574, 589, 590), (568, 567, 582, 583), (576, 575, 590, 591), (569, 568, 583, 584), (596, 595, 610, 611), (589, 588, 603, 604), (582, 446, 597), (355, 596, 611), (590, 589, 604, 605), (583, 582, 597, 598), (591, 590, 605, 606), (584, 583, 598, 599), (592, 591, 606, 607), (585, 584, 599, 600), (593, 592, 607, 608), (586, 585, 600, 601), (594, 593, 608, 609), (587, 586, 601, 602), (595, 594, 609, 610), (588, 587, 602, 603), (608, 607, 622, 623), (601, 600, 615, 616), (609, 608, 623, 624), (602, 601, 616, 617), (610, 609, 624, 625), (603, 602, 617, 618), (611, 610, 625, 626), (604, 603, 618, 619), (597, 446, 612), (355, 611, 626), (605, 604, 619, 620), (598, 597, 612, 613), (606, 605, 620, 621), (599, 598, 613, 614), (607, 606, 621, 622), (600, 599, 614, 615), (612, 446, 150), (355, 626, 631), (620, 619, 157, 158), (613, 612, 150, 151), (621, 620, 158, 627), (614, 613, 151, 152), (622, 621, 627, 628), (615, 614, 152, 153), (623, 622, 628, 629), (616, 615, 153, 154), (624, 623, 629, 159), (617, 616, 154, 155), (625, 624, 159, 630), (618, 617, 155, 156), (626, 625, 630, 631), (619, 618, 156, 157), (632, 633, 635, 634), (634, 635, 637, 636), (636, 637, 639, 638), (638, 639, 641, 640), (637, 635, 643, 644), (635, 633, 642, 643), (639, 637, 644, 645), (641, 639, 645, 646)])
_uv = me_cube.uv_layers.new(name='UVMap')
_uv.uv.foreach_set('vector', [0.375, 0.5, 0.375, 0.75, 0.375, 0.75, 0.375, 0.5, 0.575, 0.75, 0.575, 0.5, 0.575, 0.5, 0.575, 0.75, 0.6083, 0.375, 0.625, 0.375, 0.625, 0.5, 0.6083, 0.5, 0.375, 0.375, 0.425, 0.375, 0.425, 0.5, 0.375, 0.5, 0.425, 0.375, 0.475, 0.375, 0.475, 0.5, 0.425, 0.5, 0.475, 0.375, 0.525, 0.375, 0.525, 0.5, 0.475, 0.5, 0.525, 0.375, 0.575, 0.375, 0.575, 0.5, 0.525, 0.5, 0.375, 0.5, 0.425, 0.5, 0.425, 0.75, 0.375, 0.75, 0.425, 0.5, 0.475, 0.5, 0.475, 0.75, 0.425, 0.75, 0.475, 0.5, 0.525, 0.5, 0.525, 0.75, 0.475, 0.75, 0.525, 0.5, 0.575, 0.5, 0.575, 0.75, 0.525, 0.75, 0.6083, 0.5, 0.625, 0.5, 0.625, 0.5, 0.6083, 0.5, 0.525, 0.75, 0.575, 0.75, 0.575, 0.875, 0.525, 0.875, 0.475, 0.75, 0.525, 0.75, 0.525, 0.875, 0.475, 0.875, 0.425, 0.75, 0.475, 0.75, 0.475, 0.875, 0.425, 0.875, 0.375, 0.75, 0.425, 0.75, 0.425, 0.875, 0.375, 0.875, 0.625, 0.5, 0.625, 0.75, 0.625, 0.75, 0.625, 0.5, 0.5917, 0.75, 0.575, 0.75, 0.575, 0.75, 0.5917, 0.75, 0.6083, 0.5, 0.625, 0.5, 0.625, 0.5, 0.6083, 0.5, 0.6083, 0.75, 0.625, 0.75, 0.625, 0.875, 0.6083, 0.875, 0.625, 0.5, 0.75, 0.5, 0.75, 0.75, 0.625, 0.75, 0.575, 0.75, 0.575, 0.5, 0.575, 0.5, 0.575, 0.75, 0.5917, 0.75, 0.575, 0.75, 0.575, 0.75, 0.5917, 0.75, 0.575, 0.75, 0.575, 0.5, 0.575, 0.5, 0.575, 0.75, 0.625, 0.5, 0.625, 0.75, 0.625, 0.75, 0.625, 0.5, 0.625, 0.5, 0.625, 0.75, 0.625, 0.75, 0.625, 0.5, 0.625, 0.5, 0.625, 0.75, 0.625, 0.75, 0.625, 0.5, 0.6083, 0.5, 0.625, 0.5, 0.625, 0.5, 0.6083, 0.5, 0.5917, 0.75, 0.575, 0.75, 0.575, 0.75, 0.5917, 0.75, 0.6083, 0.5, 0.625, 0.5, 0.625, 0.5, 0.6083, 0.5, 0.6083, 0.5, 0.625, 0.5, 0.625, 0.5, 0.6083, 0.5, 0.5917, 0.75, 0.575, 0.75, 0.575, 0.75, 0.5917, 0.75, 0.575, 0.75, 0.575, 0.5, 0.575, 0.5, 0.575, 0.75, 0.625, 0.5, 0.625, 0.75, 0.625, 0.75, 0.625, 0.5, 0.575, 0.75, 0.575, 0.75, 0.575, 0.75, 0.575, 0.75, 0.575, 0.75, 0.575, 0.5, 0.575, 0.5, 0.575, 0.75, 0.625, 0.5, 0.625, 0.75, 0.625, 0.75, 0.625, 0.5, 0.625, 0.5, 0.625, 0.75, 0.625, 0.75, 0.625, 0.5, 0.575, 0.75, 0.575, 0.5, 0.575, 0.5, 0.575, 0.75, 0.5917, 0.75, 0.575, 0.75, 0.575, 0.75, 0.5917, 0.75, 0.6083, 0.5, 0.625, 0.5, 0.625, 0.5, 0.6083, 0.5, 0.575, 0.5, 0.5917, 0.5, 0.5917, 0.5, 0.575, 0.5, 0.5917, 0.5, 0.6083, 0.5, 0.6083, 0.5, 0.5917, 0.5, 0.625, 0.75, 0.6083, 0.75, 0.6083, 0.75, 0.625, 0.75, 0.6083, 0.75, 0.5917, 0.75, 0.5917, 0.75, 0.6083, 0.75, 0.625, 0.75, 0.6083, 0.75, 0.6083, 0.75, 0.625, 0.75, 0.6083, 0.75, 0.5917, 0.75, 0.5917, 0.75, 0.6083, 0.75, 0.575, 0.5, 0.5917, 0.5, 0.5917, 0.75, 0.575, 0.75, 0.625, 0.75, 0.6083, 0.75, 0.6083, 0.75, 0.625, 0.75, 0.625, 0.75, 0.6083, 0.75, 0.6083, 0.75, 0.625, 0.75, 0.6083, 0.75, 0.5917, 0.75, 0.5917, 0.75, 0.6083, 0.75, 0.575, 0.5, 0.5917, 0.5, 0.5917, 0.5, 0.575, 0.5, 0.5917, 0.5, 0.6083, 0.5, 0.6083, 0.5, 0.5917, 0.5, 0.575, 0.5, 0.5917, 0.5, 0.5917, 0.5, 0.575, 0.5, 0.5917, 0.5, 0.6083, 0.5, 0.6083, 0.5, 0.5917, 0.5, 0.625, 0.75, 0.6083, 0.75, 0.6083, 0.75, 0.625, 0.75, 0.6083, 0.75, 0.5917, 0.75, 0.5917, 0.75, 0.6083, 0.75, 0.575, 0.5, 0.5917, 0.5, 0.5917, 0.5, 0.575, 0.5, 0.5917, 0.5, 0.6083, 0.5, 0.6083, 0.5, 0.5917, 0.5, 0.625, 0.75, 0.6083, 0.75, 0.6083, 0.75, 0.625, 0.75, 0.6083, 0.75, 0.5917, 0.75, 0.5917, 0.75, 0.6083, 0.75, 0.575, 0.75, 0.5917, 0.75, 0.5917, 0.875, 0.575, 0.875, 0.5917, 0.75, 0.6083, 0.75, 0.6083, 0.875, 0.5917, 0.875, 0.575, 0.5, 0.5917, 0.5, 0.5917, 0.5, 0.575, 0.5, 0.5917, 0.5, 0.6083, 0.5, 0.6083, 0.5, 0.5917, 0.5, 0.625, 0.75, 0.6083, 0.75, 0.6083, 0.75, 0.625, 0.75, 0.6083, 0.75, 0.5917, 0.75, 0.5917, 0.75, 0.6083, 0.75, 0.575, 0.5, 0.5917, 0.5, 0.5917, 0.5, 0.575, 0.5, 0.5917, 0.5, 0.6083, 0.5, 0.6083, 0.5, 0.5917, 0.5, 0.575, 0.375, 0.5917, 0.375, 0.5917, 0.5, 0.575, 0.5, 0.5917, 0.375, 0.6083, 0.375, 0.6083, 0.5, 0.5917, 0.5, 0.5917, 0.75, 0.575, 0.75, 0.575, 0.75, 0.5917, 0.75, 0.575, 0.75, 0.5917, 0.75, 0.5917, 0.75, 0.575, 0.75, 0.5917, 0.75, 0.575, 0.75, 0.575, 0.75, 0.5917, 0.75, 0.5917, 0.75, 0.5917, 0.75, 0.5917, 0.75, 0.5917, 0.75, 0.5917, 0.75, 0.5917, 0.75, 0.5917, 0.75, 0.5917, 0.75, 0.575, 0.75, 0.5917, 0.75, 0.5917, 0.75, 0.575, 0.75, 0.5917, 0.75, 0.5917, 0.75, 0.5917, 0.75, 0.5917, 0.75, 0.575, 0.75, 0.575, 0.75, 0.575, 0.75, 0.575, 0.75, 0.575, 0.75, 0.575, 0.75, 0.575, 0.75, 0.575, 0.75, 0.575, 0.75, 0.575, 0.75, 0.575, 0.75, 0.575, 0.75, 0.5917, 0.75, 0.575, 0.75, 0.575, 0.75, 0.5917, 0.75, 0.575, 0.75, 0.5917, 0.75, 0.5917, 0.75, 0.575, 0.75, 0.5917, 0.75, 0.575, 0.75, 0.575, 0.75, 0.5917, 0.75, 0.5917, 0.75, 0.575, 0.75, 0.575, 0.75, 0.5917, 0.75, 0.575, 0.75, 0.5917, 0.75, 0.5917, 0.75, 0.575, 0.75, 0.5917, 0.75, 0.5917, 0.75, 0.5917, 0.75, 0.5917, 0.75, 0.6083, 0.5, 0.625, 0.5, 0.625, 0.5, 0.6083, 0.5, 0.5917, 0.75, 0.5917, 0.5, 0.5917, 0.5, 0.5917, 0.75, 0.5917, 0.75, 0.5917, 0.5, 0.5917, 0.5, 0.5917, 0.75, 0.5917, 0.5, 0.6083, 0.5, 0.6083, 0.5, 0.5917, 0.5, 0.6083, 0.75, 0.5917, 0.75, 0.5917, 0.75, 0.6083, 0.75, 0.6083, 0.5, 0.625, 0.5, 0.625, 0.5, 0.6083, 0.5, 0.6083, 0.75, 0.5917, 0.75, 0.5917, 0.75, 0.6083, 0.75, 0.5917, 0.5, 0.6083, 0.5, 0.6083, 0.5, 0.5917, 0.5, 0.625, 0.75, 0.6083, 0.75, 0.6083, 0.75, 0.625, 0.75, 0.5917, 0.5, 0.6083, 0.5, 0.6083, 0.5, 0.5917, 0.5, 0.6083, 0.75, 0.5917, 0.75, 0.5917, 0.75, 0.6083, 0.75, 0.625, 0.5, 0.625, 0.75, 0.625, 0.75, 0.625, 0.5, 0.6083, 0.5, 0.625, 0.5, 0.625, 0.75, 0.6083, 0.75, 0.5917, 0.5, 0.6083, 0.5, 0.6083, 0.75, 0.5917, 0.75, 0.625, 0.5, 0.625, 0.75, 0.625, 0.75, 0.625, 0.5, 0.5917, 0.75, 0.5917, 0.5, 0.5917, 0.5, 0.5917, 0.75, 0.6083, 0.5, 0.625, 0.5, 0.625, 0.5, 0.6083, 0.5, 0.625, 0.75, 0.6083, 0.75, 0.6083, 0.75, 0.625, 0.75, 0.375, 0.375, 0.375, 0.5, 0.375, 0.5, 0.375, 0.375, 0.375, 0.75, 0.375, 0.875, 0.375, 0.875, 0.375, 0.75, 0.375, 0.375, 0.375, 0.5, 0.375, 0.5, 0.375, 0.375, 0.375, 0.375, 0.375, 0.5, 0.375, 0.5, 0.375, 0.375, 0.375, 0.75, 0.375, 0.875, 0.375, 0.875, 0.375, 0.75, 0.0, 0.0, 0.0, 0.0, 0.0, 0.0, 0.0, 0.0, 0.375, 0.5, 0.375, 0.75, 0.375, 0.75, 0.375, 0.5, 0.375, 0.75, 0.375, 0.875, 0.375, 0.875, 0.375, 0.75, 0.375, 0.75, 0.375, 0.875, 0.375, 0.875, 0.375, 0.75, 0.0, 0.0, 0.0, 0.0, 0.0, 0.0, 0.0, 0.0, 0.375, 0.5, 0.375, 0.75, 0.375, 0.75, 0.375, 0.5, 0.0, 0.0, 0.0, 0.0, 0.0, 0.0, 0.0, 0.0, 0.0, 0.0, 0.0, 0.0, 0.0, 0.0, 0.0, 0.0, 0.375, 0.5, 0.375, 0.75, 0.375, 0.75, 0.375, 0.5, 0.375, 0.375, 0.375, 0.5, 0.375, 0.5, 0.375, 0.375, 0.375, 0.375, 0.375, 0.5, 0.375, 0.5, 0.375, 0.375, 0.375, 0.5, 0.375, 0.75, 0.375, 0.75, 0.375, 0.5, 0.375, 0.375, 0.375, 0.5, 0.375, 0.5, 0.375, 0.375, 0.375, 0.75, 0.375, 0.875, 0.375, 0.875, 0.375, 0.75, 0.0, 0.0, 0.0, 0.0, 0.0, 0.0, 0.0, 0.0, 0.375, 0.75, 0.375, 0.875, 0.375, 0.875, 0.375, 0.75, 0.0, 0.0, 0.0, 0.0, 0.0, 0.0, 0.0, 0.0, 0.375, 0.5, 0.375, 0.75, 0.375, 0.75, 0.375, 0.5, 0.25, 0.5, 0.375, 0.5, 0.375, 0.75, 0.25, 0.75, 0.375, 0.5, 0.375, 0.75, 0.375, 0.75, 0.375, 0.5, 0.375, 0.375, 0.375, 0.5, 0.375, 0.5, 0.375, 0.375, 0.375, 0.75, 0.375, 0.75, 0.375, 0.75, 0.375, 0.75, 0.0, 0.0, 0.0, 0.0, 0.0, 0.0, 0.0, 0.0, 0.25, 0.75, 0.375, 0.75, 0.375, 0.75, 0.25, 0.75, 0.0, 0.0, 0.0, 0.0, 0.0, 0.0, 0.0, 0.0, 0.375, 0.75, 0.375, 0.875, 0.375, 0.875, 0.375, 0.75, 0.375, 0.75, 0.375, 0.875, 0.375, 0.875, 0.375, 0.75, 0.375, 0.75, 0.375, 0.875, 0.375, 0.875, 0.375, 0.75, 0.375, 0.75, 0.375, 0.75, 0.375, 0.75, 0.375, 0.75, 0.25, 0.75, 0.375, 0.75, 0.375, 0.75, 0.25, 0.75, 0.75, 0.5, 0.75, 0.5625, 0.7188, 0.5625, 0.7188, 0.5, 0.75, 0.9375, 0.7344, 1.0, 0.7187, 0.9375, 0.7344, 0.0, 0.75, 0.0625, 0.7187, 0.0625, 0.75, 0.4375, 0.75, 0.5, 0.7188, 0.5, 0.7188, 0.4375, 0.75, 0.875, 0.75, 0.9375, 0.7187, 0.9375, 0.7188, 0.875, 0.75, 0.375, 0.75, 0.4375, 0.7188, 0.4375, 0.7188, 0.375, 0.75, 0.8125, 0.75, 0.875, 0.7188, 0.875, 0.7188, 0.8125, 0.75, 0.3125, 0.75, 0.375, 0.7188, 0.375, 0.7188, 0.3125, 0.75, 0.75, 0.75, 0.8125, 0.7188, 0.8125, 0.7188, 0.75, 0.75, 0.25, 0.75, 0.3125, 0.7188, 0.3125, 0.7188, 0.25, 0.75, 0.6875, 0.75, 0.75, 0.7188, 0.75, 0.7188, 0.6875, 0.75, 0.1875, 0.75, 0.25, 0.7188, 0.25, 0.7188, 0.1875, 0.75, 0.625, 0.75, 0.6875, 0.7188, 0.6875, 0.7188, 0.625, 0.75, 0.125, 0.75, 0.1875, 0.7188, 0.1875, 0.7188, 0.125, 0.75, 0.5625, 0.75, 0.625, 0.7188, 0.625, 0.7188, 0.5625, 0.75, 0.0625, 0.75, 0.125, 0.7188, 0.125, 0.7187, 0.0625, 0.7188, 0.125, 0.7188, 0.1875, 0.6875, 0.1875, 0.6875, 0.125, 0.7188, 0.5625, 0.7188, 0.625, 0.6875, 0.625, 0.6875, 0.5625, 0.7187, 0.0625, 0.7188, 0.125, 0.6875, 0.125, 0.6875, 0.0625, 0.7188, 0.5, 0.7188, 0.5625, 0.6875, 0.5625, 0.6875, 0.5, 0.7187, 0.9375, 0.7031, 1.0, 0.6875, 0.9375, 0.7031, 0.0, 0.7187, 0.0625, 0.6875, 0.0625, 0.7188, 0.4375, 0.7188, 0.5, 0.6875, 0.5, 0.6875, 0.4375, 0.7188, 0.875, 0.7187, 0.9375, 0.6875, 0.9375, 0.6875, 0.875, 0.7188, 0.375, 0.7188, 0.4375, 0.6875, 0.4375, 0.6875, 0.375, 0.7188, 0.8125, 0.7188, 0.875, 0.6875, 0.875, 0.6875, 0.8125, 0.7188, 0.3125, 0.7188, 0.375, 0.6875, 0.375, 0.6875, 0.3125, 0.7188, 0.75, 0.7188, 0.8125, 0.6875, 0.8125, 0.6875, 0.75, 0.7188, 0.25, 0.7188, 0.3125, 0.6875, 0.3125, 0.6875, 0.25, 0.7188, 0.6875, 0.7188, 0.75, 0.6875, 0.75, 0.6875, 0.6875, 0.7188, 0.1875, 0.7188, 0.25, 0.6875, 0.25, 0.6875, 0.1875, 0.7188, 0.625, 0.7188, 0.6875, 0.6875, 0.6875, 0.6875, 0.625, 0.6875, 0.3125, 0.6875, 0.375, 0.6562, 0.375, 0.6562, 0.3125, 0.6875, 0.75, 0.6875, 0.8125, 0.6562, 0.8125, 0.6562, 0.75, 0.6875, 0.25, 0.6875, 0.3125, 0.6562, 0.3125, 0.6562, 0.25, 0.6875, 0.6875, 0.6875, 0.75, 0.6562, 0.75, 0.6562, 0.6875, 0.6875, 0.1875, 0.6875, 0.25, 0.6562, 0.25, 0.6562, 0.1875, 0.6875, 0.625, 0.6875, 0.6875, 0.6562, 0.6875, 0.6562, 0.625, 0.6875, 0.125, 0.6875, 0.1875, 0.6562, 0.1875, 0.6562, 0.125, 0.6875, 0.5625, 0.6875, 0.625, 0.6562, 0.625, 0.6562, 0.5625, 0.6875, 0.0625, 0.6875, 0.125, 0.6562, 0.125, 0.6562, 0.0625, 0.6875, 0.5, 0.6875, 0.5625, 0.6562, 0.5625, 0.6562, 0.5, 0.6875, 0.9375, 0.6719, 1.0, 0.6562, 0.9375, 0.6719, 0.0, 0.6875, 0.0625, 0.6562, 0.0625, 0.6875, 0.4375, 0.6875, 0.5, 0.6562, 0.5, 0.6562, 0.4375, 0.6875, 0.875, 0.6875, 0.9375, 0.6562, 0.9375, 0.6562, 0.875, 0.6875, 0.375, 0.6875, 0.4375, 0.6562, 0.4375, 0.6562, 0.375, 0.6875, 0.8125, 0.6875, 0.875, 0.6562, 0.875, 0.6562, 0.8125, 0.6562, 0.0625, 0.6562, 0.125, 0.625, 0.125, 0.625, 0.0625, 0.6562, 0.5, 0.6562, 0.5625, 0.625, 0.5625, 0.625, 0.5, 0.6562, 0.9375, 0.6406, 1.0, 0.625, 0.9375, 0.6406, 0.0, 0.6562, 0.0625, 0.625, 0.0625, 0.6562, 0.4375, 0.6562, 0.5, 0.625, 0.5, 0.625, 0.4375, 0.6562, 0.875, 0.6562, 0.9375, 0.625, 0.9375, 0.625, 0.875, 0.6562, 0.375, 0.6562, 0.4375, 0.625, 0.4375, 0.625, 0.375, 0.6562, 0.8125, 0.6562, 0.875, 0.625, 0.875, 0.625, 0.8125, 0.6562, 0.3125, 0.6562, 0.375, 0.625, 0.375, 0.625, 0.3125, 0.6562, 0.75, 0.6562, 0.8125, 0.625, 0.8125, 0.625, 0.75, 0.6562, 0.25, 0.6562, 0.3125, 0.625, 0.3125, 0.625, 0.25, 0.6562, 0.6875, 0.6562, 0.75, 0.625, 0.75, 0.625, 0.6875, 0.6562, 0.1875, 0.6562, 0.25, 0.625, 0.25, 0.625, 0.1875, 0.6562, 0.625, 0.6562, 0.6875, 0.625, 0.6875, 0.625, 0.625, 0.6562, 0.125, 0.6562, 0.1875, 0.625, 0.1875, 0.625, 0.125, 0.6562, 0.5625, 0.6562, 0.625, 0.625, 0.625, 0.625, 0.5625, 0.625, 0.75, 0.625, 0.8125, 0.5937, 0.8125, 0.5937, 0.75, 0.625, 0.25, 0.625, 0.3125, 0.5937, 0.3125, 0.5937, 0.25, 0.625, 0.6875, 0.625, 0.75, 0.5937, 0.75, 0.5937, 0.6875, 0.625, 0.1875, 0.625, 0.25, 0.5937, 0.25, 0.5937, 0.1875, 0.625, 0.625, 0.625, 0.6875, 0.5937, 0.6875, 0.5937, 0.625, 0.625, 0.125, 0.625, 0.1875, 0.5937, 0.1875, 0.5937, 0.125, 0.625, 0.5625, 0.625, 0.625, 0.5937, 0.625, 0.5937, 0.5625, 0.625, 0.0625, 0.625, 0.125, 0.5937, 0.125, 0.5937, 0.0625, 0.625, 0.5, 0.625, 0.5625, 0.5937, 0.5625, 0.5937, 0.5, 0.625, 0.9375, 0.6094, 1.0, 0.5937, 0.9375, 0.6094, 0.0, 0.625, 0.0625, 0.5937, 0.0625, 0.625, 0.4375, 0.625, 0.5, 0.5937, 0.5, 0.5937, 0.4375, 0.625, 0.875, 0.625, 0.9375, 0.5937, 0.9375, 0.5937, 0.875, 0.625, 0.375, 0.625, 0.4375, 0.5937, 0.4375, 0.5938, 0.375, 0.625, 0.8125, 0.625, 0.875, 0.5937, 0.875, 0.5937, 0.8125, 0.625, 0.3125, 0.625, 0.375, 0.5938, 0.375, 0.5937, 0.3125, 0.5937, 0.5, 0.5937, 0.5625, 0.5625, 0.5625, 0.5625, 0.5, 0.5937, 0.9375, 0.5781, 1.0, 0.5625, 0.9375, 0.5781, 0.0, 0.5937, 0.0625, 0.5625, 0.0625, 0.5937, 0.4375, 0.5937, 0.5, 0.5625, 0.5, 0.5625, 0.4375, 0.5937, 0.875, 0.5937, 0.9375, 0.5625, 0.9375, 0.5625, 0.875, 0.5938, 0.375, 0.5937, 0.4375, 0.5625, 0.4375, 0.5625, 0.375, 0.5937, 0.8125, 0.5937, 0.875, 0.5625, 0.875, 0.5625, 0.8125, 0.5937, 0.3125, 0.5938, 0.375, 0.5625, 0.375, 0.5625, 0.3125, 0.5937, 0.75, 0.5937, 0.8125, 0.5625, 0.8125, 0.5625, 0.75, 0.5937, 0.25, 0.5937, 0.3125, 0.5625, 0.3125, 0.5625, 0.25, 0.5937, 0.6875, 0.5937, 0.75, 0.5625, 0.75, 0.5625, 0.6875, 0.5937, 0.1875, 0.5937, 0.25, 0.5625, 0.25, 0.5625, 0.1875, 0.5937, 0.625, 0.5937, 0.6875, 0.5625, 0.6875, 0.5625, 0.625, 0.5937, 0.125, 0.5937, 0.1875, 0.5625, 0.1875, 0.5625, 0.125, 0.5937, 0.5625, 0.5937, 0.625, 0.5625, 0.625, 0.5625, 0.5625, 0.5937, 0.0625, 0.5937, 0.125, 0.5625, 0.125, 0.5625, 0.0625, 0.5625, 0.25, 0.5625, 0.3125, 0.5312, 0.3125, 0.5312, 0.25, 0.5625, 0.6875, 0.5625, 0.75, 0.5312, 0.75, 0.5312, 0.6875, 0.5625, 0.1875, 0.5625, 0.25, 0.5312, 0.25, 0.5312, 0.1875, 0.5625, 0.625, 0.5625, 0.6875, 0.5312, 0.6875, 0.5312, 0.625, 0.5625, 0.125, 0.5625, 0.1875, 0.5312, 0.1875, 0.5312, 0.125, 0.5625, 0.5625, 0.5625, 0.625, 0.5312, 0.625, 0.5312, 0.5625, 0.5625, 0.0625, 0.5625, 0.125, 0.5312, 0.125, 0.5312, 0.0625, 0.5625, 0.5, 0.5625, 0.5625, 0.5312, 0.5625, 0.5312, 0.5, 0.5625, 0.9375, 0.5469, 1.0, 0.5312, 0.9375, 0.5469, 0.0, 0.5625, 0.0625, 0.5312, 0.0625, 0.5625, 0.4375, 0.5625, 0.5, 0.5312, 0.5, 0.5312, 0.4375, 0.5625, 0.875, 0.5625, 0.9375, 0.5312, 0.9375, 0.5312, 0.875, 0.5625, 0.375, 0.5625, 0.4375, 0.5312, 0.4375, 0.5312, 0.375, 0.5625, 0.8125, 0.5625, 0.875, 0.5312, 0.875, 0.5312, 0.8125, 0.5625, 0.3125, 0.5625, 0.375, 0.5312, 0.375, 0.5312, 0.3125, 0.5625, 0.75, 0.5625, 0.8125, 0.5312, 0.8125, 0.5312, 0.75, 0.5312, 0.9375, 0.5156, 1.0, 0.5, 0.9375, 0.5156, 0.0, 0.5312, 0.0625, 0.5, 0.0625, 0.5312, 0.4375, 0.5312, 0.5, 0.5, 0.5, 0.5, 0.4375, 0.5312, 0.875, 0.5312, 0.9375, 0.5, 0.9375, 0.5, 0.875, 0.5312, 0.375, 0.5312, 0.4375, 0.5, 0.4375, 0.5, 0.375, 0.5312, 0.8125, 0.5312, 0.875, 0.5, 0.875, 0.5, 0.8125, 0.5312, 0.3125, 0.5312, 0.375, 0.5, 0.375, 0.5, 0.3125, 0.5312, 0.75, 0.5312, 0.8125, 0.5, 0.8125, 0.5, 0.75, 0.5312, 0.25, 0.5312, 0.3125, 0.5, 0.3125, 0.5, 0.25, 0.5312, 0.6875, 0.5312, 0.75, 0.5, 0.75, 0.5, 0.6875, 0.5312, 0.1875, 0.5312, 0.25, 0.5, 0.25, 0.5, 0.1875, 0.5312, 0.625, 0.5312, 0.6875, 0.5, 0.6875, 0.5, 0.625, 0.5312, 0.125, 0.5312, 0.1875, 0.5, 0.1875, 0.5, 0.125, 0.5312, 0.5625, 0.5312, 0.625, 0.5, 0.625, 0.5, 0.5625, 0.5312, 0.0625, 0.5312, 0.125, 0.5, 0.125, 0.5, 0.0625, 0.5312, 0.5, 0.5312, 0.5625, 0.5, 0.5625, 0.5, 0.5, 0.5, 0.6875, 0.5, 0.75, 0.4687, 0.75, 0.4687, 0.6875, 0.5, 0.1875, 0.5, 0.25, 0.4687, 0.25, 0.4687, 0.1875, 0.5, 0.625, 0.5, 0.6875, 0.4687, 0.6875, 0.4687, 0.625, 0.5, 0.125, 0.5, 0.1875, 0.4687, 0.1875, 0.4687, 0.125, 0.5, 0.5625, 0.5, 0.625, 0.4687, 0.625, 0.4687, 0.5625, 0.5, 0.0625, 0.5, 0.125, 0.4687, 0.125, 0.4687, 0.0625, 0.5, 0.5, 0.5, 0.5625, 0.4687, 0.5625, 0.4687, 0.5, 0.5, 0.9375, 0.4844, 1.0, 0.4687, 0.9375, 0.4844, 0.0, 0.5, 0.0625, 0.4687, 0.0625, 0.5, 0.4375, 0.5, 0.5, 0.4687, 0.5, 0.4687, 0.4375, 0.5, 0.875, 0.5, 0.9375, 0.4687, 0.9375, 0.4687, 0.875, 0.5, 0.375, 0.5, 0.4375, 0.4687, 0.4375, 0.4687, 0.375, 0.5, 0.8125, 0.5, 0.875, 0.4687, 0.875, 0.4687, 0.8125, 0.5, 0.3125, 0.5, 0.375, 0.4687, 0.375, 0.4687, 0.3125, 0.5, 0.75, 0.5, 0.8125, 0.4687, 0.8125, 0.4687, 0.75, 0.5, 0.25, 0.5, 0.3125, 0.4687, 0.3125, 0.4687, 0.25, 0.4687, 0.4375, 0.4687, 0.5, 0.4375, 0.5, 0.4375, 0.4375, 0.4687, 0.875, 0.4687, 0.9375, 0.4375, 0.9375, 0.4375, 0.875, 0.4687, 0.375, 0.4687, 0.4375, 0.4375, 0.4375, 0.4375, 0.375, 0.4687, 0.8125, 0.4687, 0.875, 0.4375, 0.875, 0.4375, 0.8125, 0.4687, 0.3125, 0.4687, 0.375, 0.4375, 0.375, 0.4375, 0.3125, 0.4687, 0.75, 0.4687, 0.8125, 0.4375, 0.8125, 0.4375, 0.75, 0.4687, 0.25, 0.4687, 0.3125, 0.4375, 0.3125, 0.4375, 0.25, 0.4687, 0.6875, 0.4687, 0.75, 0.4375, 0.75, 0.4375, 0.6875, 0.4687, 0.1875, 0.4687, 0.25, 0.4375, 0.25, 0.4375, 0.1875, 0.4687, 0.625, 0.4687, 0.6875, 0.4375, 0.6875, 0.4375, 0.625, 0.4687, 0.125, 0.4687, 0.1875, 0.4375, 0.1875, 0.4375, 0.125, 0.4687, 0.5625, 0.4687, 0.625, 0.4375, 0.625, 0.4375, 0.5625, 0.4687, 0.0625, 0.4687, 0.125, 0.4375, 0.125, 0.4375, 0.0625, 0.4687, 0.5, 0.4687, 0.5625, 0.4375, 0.5625, 0.4375, 0.5, 0.4687, 0.9375, 0.4531, 1.0, 0.4375, 0.9375, 0.4531, 0.0, 0.4687, 0.0625, 0.4375, 0.0625, 0.4375, 0.1875, 0.4375, 0.25, 0.4062, 0.25, 0.4062, 0.1875, 0.4375, 0.625, 0.4375, 0.6875, 0.4062, 0.6875, 0.4062, 0.625, 0.4375, 0.125, 0.4375, 0.1875, 0.4062, 0.1875, 0.4062, 0.125, 0.4375, 0.5625, 0.4375, 0.625, 0.4062, 0.625, 0.4062, 0.5625, 0.4375, 0.0625, 0.4375, 0.125, 0.4062, 0.125, 0.4062, 0.0625, 0.4375, 0.5, 0.4375, 0.5625, 0.4062, 0.5625, 0.4062, 0.5, 0.4375, 0.9375, 0.4219, 1.0, 0.4062, 0.9375, 0.4219, 0.0, 0.4375, 0.0625, 0.4062, 0.0625, 0.4375, 0.4375, 0.4375, 0.5, 0.4062, 0.5, 0.4062, 0.4375, 0.4375, 0.875, 0.4375, 0.9375, 0.4062, 0.9375, 0.4062, 0.875, 0.4375, 0.375, 0.4375, 0.4375, 0.4062, 0.4375, 0.4062, 0.375, 0.4375, 0.8125, 0.4375, 0.875, 0.4062, 0.875, 0.4062, 0.8125, 0.4375, 0.3125, 0.4375, 0.375, 0.4062, 0.375, 0.4062, 0.3125, 0.4375, 0.75, 0.4375, 0.8125, 0.4062, 0.8125, 0.4062, 0.75, 0.4375, 0.25, 0.4375, 0.3125, 0.4062, 0.3125, 0.4062, 0.25, 0.4375, 0.6875, 0.4375, 0.75, 0.4062, 0.75, 0.4062, 0.6875, 0.4062, 0.375, 0.4062, 0.4375, 0.375, 0.4375, 0.375, 0.375, 0.4062, 0.8125, 0.4062, 0.875, 0.375, 0.875, 0.375, 0.8125, 0.4062, 0.3125, 0.4062, 0.375, 0.375, 0.375, 0.375, 0.3125, 0.4062, 0.75, 0.4062, 0.8125, 0.375, 0.8125, 0.375, 0.75, 0.4062, 0.25, 0.4062, 0.3125, 0.375, 0.3125, 0.375, 0.25, 0.4062, 0.6875, 0.4062, 0.75, 0.375, 0.75, 0.375, 0.6875, 0.4062, 0.1875, 0.4062, 0.25, 0.375, 0.25, 0.375, 0.1875, 0.4062, 0.625, 0.4062, 0.6875, 0.375, 0.6875, 0.375, 0.625, 0.4062, 0.125, 0.4062, 0.1875, 0.375, 0.1875, 0.375, 0.125, 0.4062, 0.5625, 0.4062, 0.625, 0.375, 0.625, 0.375, 0.5625, 0.4062, 0.0625, 0.4062, 0.125, 0.375, 0.125, 0.375, 0.0625, 0.4062, 0.5, 0.4062, 0.5625, 0.375, 0.5625, 0.375, 0.5, 0.4062, 0.9375, 0.3906, 1.0, 0.375, 0.9375, 0.3906, 0.0, 0.4062, 0.0625, 0.375, 0.0625, 0.4062, 0.4375, 0.4062, 0.5, 0.375, 0.5, 0.375, 0.4375, 0.4062, 0.875, 0.4062, 0.9375, 0.375, 0.9375, 0.375, 0.875, 0.375, 0.125, 0.375, 0.1875, 0.3437, 0.1875, 0.3437, 0.125, 0.375, 0.5625, 0.375, 0.625, 0.3437, 0.625, 0.3437, 0.5625, 0.375, 0.0625, 0.375, 0.125, 0.3437, 0.125, 0.3437, 0.0625, 0.375, 0.5, 0.375, 0.5625, 0.3437, 0.5625, 0.3437, 0.5, 0.375, 0.9375, 0.3594, 1.0, 0.3437, 0.9375, 0.3594, 0.0, 0.375, 0.0625, 0.3437, 0.0625, 0.375, 0.4375, 0.375, 0.5, 0.3437, 0.5, 0.3437, 0.4375, 0.375, 0.875, 0.375, 0.9375, 0.3437, 0.9375, 0.3437, 0.875, 0.375, 0.375, 0.375, 0.4375, 0.3437, 0.4375, 0.3437, 0.375, 0.375, 0.8125, 0.375, 0.875, 0.3437, 0.875, 0.3437, 0.8125, 0.375, 0.3125, 0.375, 0.375, 0.3437, 0.375, 0.3437, 0.3125, 0.375, 0.75, 0.375, 0.8125, 0.3437, 0.8125, 0.3437, 0.75, 0.375, 0.25, 0.375, 0.3125, 0.3437, 0.3125, 0.3437, 0.25, 0.375, 0.6875, 0.375, 0.75, 0.3437, 0.75, 0.3437, 0.6875, 0.375, 0.1875, 0.375, 0.25, 0.3437, 0.25, 0.3437, 0.1875, 0.375, 0.625, 0.375, 0.6875, 0.3437, 0.6875, 0.3437, 0.625, 0.3437, 0.8125, 0.3437, 0.875, 0.3125, 0.875, 0.3125, 0.8125, 0.3437, 0.3125, 0.3437, 0.375, 0.3125, 0.375, 0.3125, 0.3125, 0.3437, 0.75, 0.3437, 0.8125, 0.3125, 0.8125, 0.3125, 0.75, 0.3437, 0.25, 0.3437, 0.3125, 0.3125, 0.3125, 0.3125, 0.25, 0.3437, 0.6875, 0.3437, 0.75, 0.3125, 0.75, 0.3125, 0.6875, 0.3437, 0.1875, 0.3437, 0.25, 0.3125, 0.25, 0.3125, 0.1875, 0.3437, 0.625, 0.3437, 0.6875, 0.3125, 0.6875, 0.3125, 0.625, 0.3437, 0.125, 0.3437, 0.1875, 0.3125, 0.1875, 0.3125, 0.125, 0.3437, 0.5625, 0.3437, 0.625, 0.3125, 0.625, 0.3125, 0.5625, 0.3437, 0.0625, 0.3437, 0.125, 0.3125, 0.125, 0.3125, 0.0625, 0.3437, 0.5, 0.3437, 0.5625, 0.3125, 0.5625, 0.3125, 0.5, 0.3437, 0.9375, 0.3281, 1.0, 0.3125, 0.9375, 0.3281, 0.0, 0.3437, 0.0625, 0.3125, 0.0625, 0.3437, 0.4375, 0.3437, 0.5, 0.3125, 0.5, 0.3125, 0.4375, 0.3437, 0.875, 0.3437, 0.9375, 0.3125, 0.9375, 0.3125, 0.875, 0.3437, 0.375, 0.3437, 0.4375, 0.3125, 0.4375, 0.3125, 0.375, 0.3125, 0.5625, 0.3125, 0.625, 0.2812, 0.625, 0.2812, 0.5625, 0.3125, 0.0625, 0.3125, 0.125, 0.2812, 0.125, 0.2812, 0.0625, 0.3125, 0.5, 0.3125, 0.5625, 0.2812, 0.5625, 0.2812, 0.5, 0.3125, 0.9375, 0.2969, 1.0, 0.2812, 0.9375, 0.2969, 0.0, 0.3125, 0.0625, 0.2812, 0.0625, 0.3125, 0.4375, 0.3125, 0.5, 0.2812, 0.5, 0.2812, 0.4375, 0.3125, 0.875, 0.3125, 0.9375, 0.2812, 0.9375, 0.2812, 0.875, 0.3125, 0.375, 0.3125, 0.4375, 0.2812, 0.4375, 0.2812, 0.375, 0.3125, 0.8125, 0.3125, 0.875, 0.2812, 0.875, 0.2812, 0.8125, 0.3125, 0.3125, 0.3125, 0.375, 0.2812, 0.375, 0.2812, 0.3125, 0.3125, 0.75, 0.3125, 0.8125, 0.2812, 0.8125, 0.2812, 0.75, 0.3125, 0.25, 0.3125, 0.3125, 0.2812, 0.3125, 0.2812, 0.25, 0.3125, 0.6875, 0.3125, 0.75, 0.2812, 0.75, 0.2812, 0.6875, 0.3125, 0.1875, 0.3125, 0.25, 0.2812, 0.25, 0.2812, 0.1875, 0.3125, 0.625, 0.3125, 0.6875, 0.2812, 0.6875, 0.2812, 0.625, 0.3125, 0.125, 0.3125, 0.1875, 0.2812, 0.1875, 0.2812, 0.125, 0.2812, 0.3125, 0.2812, 0.375, 0.25, 0.375, 0.25, 0.3125, 0.2812, 0.75, 0.2812, 0.8125, 0.25, 0.8125, 0.25, 0.75, 0.2812, 0.25, 0.2812, 0.3125, 0.25, 0.3125, 0.25, 0.25, 0.2812, 0.6875, 0.2812, 0.75, 0.25, 0.75, 0.25, 0.6875, 0.2812, 0.1875, 0.2812, 0.25, 0.25, 0.25, 0.25, 0.1875, 0.2812, 0.625, 0.2812, 0.6875, 0.25, 0.6875, 0.25, 0.625, 0.2812, 0.125, 0.2812, 0.1875, 0.25, 0.1875, 0.25, 0.125, 0.2812, 0.5625, 0.2812, 0.625, 0.25, 0.625, 0.25, 0.5625, 0.2812, 0.0625, 0.2812, 0.125, 0.25, 0.125, 0.25, 0.0625, 0.2812, 0.5, 0.2812, 0.5625, 0.25, 0.5625, 0.25, 0.5, 0.2812, 0.9375, 0.2656, 1.0, 0.25, 0.9375, 0.2656, 0.0, 0.2812, 0.0625, 0.25, 0.0625, 0.2812, 0.4375, 0.2812, 0.5, 0.25, 0.5, 0.25, 0.4375, 0.2812, 0.875, 0.2812, 0.9375, 0.25, 0.9375, 0.25, 0.875, 0.2812, 0.375, 0.2812, 0.4375, 0.25, 0.4375, 0.25, 0.375, 0.2812, 0.8125, 0.2812, 0.875, 0.25, 0.875, 0.25, 0.8125, 0.25, 0.0625, 0.25, 0.125, 0.2188, 0.125, 0.2188, 0.0625, 0.25, 0.5, 0.25, 0.5625, 0.2187, 0.5625, 0.2187, 0.5, 0.25, 0.9375, 0.2344, 1.0, 0.2188, 0.9375, 0.2344, 0.0, 0.25, 0.0625, 0.2188, 0.0625, 0.25, 0.4375, 0.25, 0.5, 0.2187, 0.5, 0.2187, 0.4375, 0.25, 0.875, 0.25, 0.9375, 0.2188, 0.9375, 0.2188, 0.875, 0.25, 0.375, 0.25, 0.4375, 0.2187, 0.4375, 0.2188, 0.375, 0.25, 0.8125, 0.25, 0.875, 0.2188, 0.875, 0.2188, 0.8125, 0.25, 0.3125, 0.25, 0.375, 0.2188, 0.375, 0.2187, 0.3125, 0.25, 0.75, 0.25, 0.8125, 0.2188, 0.8125, 0.2187, 0.75, 0.25, 0.25, 0.25, 0.3125, 0.2187, 0.3125, 0.2187, 0.25, 0.25, 0.6875, 0.25, 0.75, 0.2187, 0.75, 0.2187, 0.6875, 0.25, 0.1875, 0.25, 0.25, 0.2187, 0.25, 0.2188, 0.1875, 0.25, 0.625, 0.25, 0.6875, 0.2187, 0.6875, 0.2188, 0.625, 0.25, 0.125, 0.25, 0.1875, 0.2188, 0.1875, 0.2188, 0.125, 0.25, 0.5625, 0.25, 0.625, 0.2188, 0.625, 0.2187, 0.5625, 0.2187, 0.75, 0.2188, 0.8125, 0.1875, 0.8125, 0.1875, 0.75, 0.2187, 0.25, 0.2187, 0.3125, 0.1875, 0.3125, 0.1875, 0.25, 0.2187, 0.6875, 0.2187, 0.75, 0.1875, 0.75, 0.1875, 0.6875, 0.2188, 0.1875, 0.2187, 0.25, 0.1875, 0.25, 0.1875, 0.1875, 0.2188, 0.625, 0.2187, 0.6875, 0.1875, 0.6875, 0.1875, 0.625, 0.2188, 0.125, 0.2188, 0.1875, 0.1875, 0.1875, 0.1875, 0.125, 0.2187, 0.5625, 0.2188, 0.625, 0.1875, 0.625, 0.1875, 0.5625, 0.2188, 0.0625, 0.2188, 0.125, 0.1875, 0.125, 0.1875, 0.0625, 0.2187, 0.5, 0.2187, 0.5625, 0.1875, 0.5625, 0.1875, 0.5, 0.2188, 0.9375, 0.2031, 1.0, 0.1875, 0.9375, 0.2031, 0.0, 0.2188, 0.0625, 0.1875, 0.0625, 0.2187, 0.4375, 0.2187, 0.5, 0.1875, 0.5, 0.1875, 0.4375, 0.2188, 0.875, 0.2188, 0.9375, 0.1875, 0.9375, 0.1875, 0.875, 0.2188, 0.375, 0.2187, 0.4375, 0.1875, 0.4375, 0.1875, 0.375, 0.2188, 0.8125, 0.2188, 0.875, 0.1875, 0.875, 0.1875, 0.8125, 0.2187, 0.3125, 0.2188, 0.375, 0.1875, 0.375, 0.1875, 0.3125, 0.1875, 0.5, 0.1875, 0.5625, 0.1562, 0.5625, 0.1562, 0.5, 0.1875, 0.9375, 0.1719, 1.0, 0.1563, 0.9375, 0.1719, 0.0, 0.1875, 0.0625, 0.1563, 0.0625, 0.1875, 0.4375, 0.1875, 0.5, 0.1562, 0.5, 0.1562, 0.4375, 0.1875, 0.875, 0.1875, 0.9375, 0.1563, 0.9375, 0.1563, 0.875, 0.1875, 0.375, 0.1875, 0.4375, 0.1562, 0.4375, 0.1563, 0.375, 0.1875, 0.8125, 0.1875, 0.875, 0.1563, 0.875, 0.1563, 0.8125, 0.1875, 0.3125, 0.1875, 0.375, 0.1563, 0.375, 0.1562, 0.3125, 0.1875, 0.75, 0.1875, 0.8125, 0.1563, 0.8125, 0.1563, 0.75, 0.1875, 0.25, 0.1875, 0.3125, 0.1562, 0.3125, 0.1563, 0.25, 0.1875, 0.6875, 0.1875, 0.75, 0.1563, 0.75, 0.1562, 0.6875, 0.1875, 0.1875, 0.1875, 0.25, 0.1563, 0.25, 0.1563, 0.1875, 0.1875, 0.625, 0.1875, 0.6875, 0.1562, 0.6875, 0.1563, 0.625, 0.1875, 0.125, 0.1875, 0.1875, 0.1563, 0.1875, 0.1563, 0.125, 0.1875, 0.5625, 0.1875, 0.625, 0.1563, 0.625, 0.1562, 0.5625, 0.1875, 0.0625, 0.1875, 0.125, 0.1563, 0.125, 0.1563, 0.0625, 0.1563, 0.25, 0.1562, 0.3125, 0.125, 0.3125, 0.125, 0.25, 0.1562, 0.6875, 0.1563, 0.75, 0.125, 0.75, 0.125, 0.6875, 0.1563, 0.1875, 0.1563, 0.25, 0.125, 0.25, 0.125, 0.1875, 0.1563, 0.625, 0.1562, 0.6875, 0.125, 0.6875, 0.125, 0.625, 0.1563, 0.125, 0.1563, 0.1875, 0.125, 0.1875, 0.125, 0.125, 0.1562, 0.5625, 0.1563, 0.625, 0.125, 0.625, 0.125, 0.5625, 0.1563, 0.0625, 0.1563, 0.125, 0.125, 0.125, 0.125, 0.0625, 0.1562, 0.5, 0.1562, 0.5625, 0.125, 0.5625, 0.125, 0.5, 0.1563, 0.9375, 0.1406, 1.0, 0.125, 0.9375, 0.1406, 0.0, 0.1563, 0.0625, 0.125, 0.0625, 0.1562, 0.4375, 0.1562, 0.5, 0.125, 0.5, 0.125, 0.4375, 0.1563, 0.875, 0.1563, 0.9375, 0.125, 0.9375, 0.125, 0.875, 0.1563, 0.375, 0.1562, 0.4375, 0.125, 0.4375, 0.125, 0.375, 0.1563, 0.8125, 0.1563, 0.875, 0.125, 0.875, 0.125, 0.8125, 0.1562, 0.3125, 0.1563, 0.375, 0.125, 0.375, 0.125, 0.3125, 0.1563, 0.75, 0.1563, 0.8125, 0.125, 0.8125, 0.125, 0.75, 0.1094, 0.0, 0.125, 0.0625, 0.09375, 0.0625, 0.125, 0.4375, 0.125, 0.5, 0.09375, 0.5, 0.09375, 0.4375, 0.125, 0.875, 0.125, 0.9375, 0.09375, 0.9375, 0.09375, 0.875, 0.125, 0.375, 0.125, 0.4375, 0.09375, 0.4375, 0.09375, 0.375, 0.125, 0.8125, 0.125, 0.875, 0.09375, 0.875, 0.09375, 0.8125, 0.125, 0.3125, 0.125, 0.375, 0.09375, 0.375, 0.09375, 0.3125, 0.125, 0.75, 0.125, 0.8125, 0.09375, 0.8125, 0.09375, 0.75, 0.125, 0.25, 0.125, 0.3125, 0.09375, 0.3125, 0.09375, 0.25, 0.125, 0.6875, 0.125, 0.75, 0.09375, 0.75, 0.09375, 0.6875, 0.125, 0.1875, 0.125, 0.25, 0.09375, 0.25, 0.09375, 0.1875, 0.125, 0.625, 0.125, 0.6875, 0.09375, 0.6875, 0.09375, 0.625, 0.125, 0.125, 0.125, 0.1875, 0.09375, 0.1875, 0.09375, 0.125, 0.125, 0.5625, 0.125, 0.625, 0.09375, 0.625, 0.09375, 0.5625, 0.125, 0.0625, 0.125, 0.125, 0.09375, 0.125, 0.09375, 0.0625, 0.125, 0.5, 0.125, 0.5625, 0.09375, 0.5625, 0.09375, 0.5, 0.125, 0.9375, 0.1094, 1.0, 0.09375, 0.9375, 0.09375, 0.1875, 0.09375, 0.25, 0.0625, 0.25, 0.0625, 0.1875, 0.09375, 0.625, 0.09375, 0.6875, 0.0625, 0.6875, 0.0625, 0.625, 0.09375, 0.125, 0.09375, 0.1875, 0.0625, 0.1875, 0.0625, 0.125, 0.09375, 0.5625, 0.09375, 0.625, 0.0625, 0.625, 0.0625, 0.5625, 0.09375, 0.0625, 0.09375, 0.125, 0.0625, 0.125, 0.0625, 0.0625, 0.09375, 0.5, 0.09375, 0.5625, 0.0625, 0.5625, 0.0625, 0.5, 0.09375, 0.9375, 0.07813, 1.0, 0.0625, 0.9375, 0.07813, 0.0, 0.09375, 0.0625, 0.0625, 0.0625, 0.09375, 0.4375, 0.09375, 0.5, 0.0625, 0.5, 0.0625, 0.4375, 0.09375, 0.875, 0.09375, 0.9375, 0.0625, 0.9375, 0.0625, 0.875, 0.09375, 0.375, 0.09375, 0.4375, 0.0625, 0.4375, 0.0625, 0.375, 0.09375, 0.8125, 0.09375, 0.875, 0.0625, 0.875, 0.0625, 0.8125, 0.09375, 0.3125, 0.09375, 0.375, 0.0625, 0.375, 0.0625, 0.3125, 0.09375, 0.75, 0.09375, 0.8125, 0.0625, 0.8125, 0.0625, 0.75, 0.09375, 0.25, 0.09375, 0.3125, 0.0625, 0.3125, 0.0625, 0.25, 0.09375, 0.6875, 0.09375, 0.75, 0.0625, 0.75, 0.0625, 0.6875, 0.0625, 0.875, 0.0625, 0.9375, 0.03125, 0.9375, 0.03125, 0.875, 0.0625, 0.375, 0.0625, 0.4375, 0.03125, 0.4375, 0.03125, 0.375, 0.0625, 0.8125, 0.0625, 0.875, 0.03125, 0.875, 0.03125, 0.8125, 0.0625, 0.3125, 0.0625, 0.375, 0.03125, 0.375, 0.03125, 0.3125, 0.0625, 0.75, 0.0625, 0.8125, 0.03125, 0.8125, 0.03125, 0.75, 0.0625, 0.25, 0.0625, 0.3125, 0.03125, 0.3125, 0.03125, 0.25, 0.0625, 0.6875, 0.0625, 0.75, 0.03125, 0.75, 0.03125, 0.6875, 0.0625, 0.1875, 0.0625, 0.25, 0.03125, 0.25, 0.03125, 0.1875, 0.0625, 0.625, 0.0625, 0.6875, 0.03125, 0.6875, 0.03125, 0.625, 0.0625, 0.125, 0.0625, 0.1875, 0.03125, 0.1875, 0.03125, 0.125, 0.0625, 0.5625, 0.0625, 0.625, 0.03125, 0.625, 0.03125, 0.5625, 0.0625, 0.0625, 0.0625, 0.125, 0.03125, 0.125, 0.03125, 0.0625, 0.0625, 0.5, 0.0625, 0.5625, 0.03125, 0.5625, 0.03125, 0.5, 0.0625, 0.9375, 0.04688, 1.0, 0.03125, 0.9375, 0.04688, 0.0, 0.0625, 0.0625, 0.03125, 0.0625, 0.0625, 0.4375, 0.0625, 0.5, 0.03125, 0.5, 0.03125, 0.4375, 0.03125, 0.625, 0.03125, 0.6875, 0.0, 0.6875, 5.96e-08, 0.625, 0.03125, 0.125, 0.03125, 0.1875, 5.96e-08, 0.1875, 8.941e-08, 0.125, 0.03125, 0.5625, 0.03125, 0.625, 5.96e-08, 0.625, 0.0, 0.5625, 0.03125, 0.0625, 0.03125, 0.125, 8.941e-08, 0.125, 2.384e-07, 0.0625, 0.03125, 0.5, 0.03125, 0.5625, 0.0, 0.5625, 0.0, 0.5, 0.03125, 0.9375, 0.01563, 1.0, 2.384e-07, 0.9375, 0.01563, 0.0, 0.03125, 0.0625, 2.384e-07, 0.0625, 0.03125, 0.4375, 0.03125, 0.5, 0.0, 0.5, 0.0, 0.4375, 0.03125, 0.875, 0.03125, 0.9375, 2.384e-07, 0.9375, 8.941e-08, 0.875, 0.03125, 0.375, 0.03125, 0.4375, 0.0, 0.4375, 5.96e-08, 0.375, 0.03125, 0.8125, 0.03125, 0.875, 8.941e-08, 0.875, 5.96e-08, 0.8125, 0.03125, 0.3125, 0.03125, 0.375, 5.96e-08, 0.375, 0.0, 0.3125, 0.03125, 0.75, 0.03125, 0.8125, 5.96e-08, 0.8125, 0.0, 0.75, 0.03125, 0.25, 0.03125, 0.3125, 0.0, 0.3125, 0.0, 0.25, 0.03125, 0.6875, 0.03125, 0.75, 0.0, 0.75, 0.0, 0.6875, 0.03125, 0.1875, 0.03125, 0.25, 0.0, 0.25, 5.96e-08, 0.1875, 1.0, 0.375, 1.0, 0.4375, 0.9688, 0.4375, 0.9688, 0.375, 1.0, 0.8125, 1.0, 0.875, 0.9688, 0.875, 0.9688, 0.8125, 1.0, 0.3125, 1.0, 0.375, 0.9688, 0.375, 0.9688, 0.3125, 1.0, 0.75, 1.0, 0.8125, 0.9688, 0.8125, 0.9688, 0.75, 1.0, 0.25, 1.0, 0.3125, 0.9688, 0.3125, 0.9688, 0.25, 1.0, 0.6875, 1.0, 0.75, 0.9688, 0.75, 0.9688, 0.6875, 1.0, 0.1875, 1.0, 0.25, 0.9688, 0.25, 0.9688, 0.1875, 1.0, 0.625, 1.0, 0.6875, 0.9688, 0.6875, 0.9688, 0.625, 1.0, 0.125, 1.0, 0.1875, 0.9688, 0.1875, 0.9688, 0.125, 1.0, 0.5625, 1.0, 0.625, 0.9688, 0.625, 0.9688, 0.5625, 1.0, 0.0625, 1.0, 0.125, 0.9688, 0.125, 0.9688, 0.0625, 1.0, 0.5, 1.0, 0.5625, 0.9688, 0.5625, 0.9688, 0.5, 1.0, 0.9375, 0.9844, 1.0, 0.9688, 0.9375, 0.9844, 0.0, 1.0, 0.0625, 0.9688, 0.0625, 1.0, 0.4375, 1.0, 0.5, 0.9688, 0.5, 0.9688, 0.4375, 1.0, 0.875, 1.0, 0.9375, 0.9688, 0.9375, 0.9688, 0.875, 0.9688, 0.125, 0.9688, 0.1875, 0.9375, 0.1875, 0.9375, 0.125, 0.9688, 0.5625, 0.9688, 0.625, 0.9375, 0.625, 0.9375, 0.5625, 0.9688, 0.0625, 0.9688, 0.125, 0.9375, 0.125, 0.9375, 0.0625, 0.9688, 0.5, 0.9688, 0.5625, 0.9375, 0.5625, 0.9375, 0.5, 0.9688, 0.9375, 0.9531, 1.0, 0.9375, 0.9375, 0.9531, 0.0, 0.9688, 0.0625, 0.9375, 0.0625, 0.9688, 0.4375, 0.9688, 0.5, 0.9375, 0.5, 0.9375, 0.4375, 0.9688, 0.875, 0.9688, 0.9375, 0.9375, 0.9375, 0.9375, 0.875, 0.9688, 0.375, 0.9688, 0.4375, 0.9375, 0.4375, 0.9375, 0.375, 0.9688, 0.8125, 0.9688, 0.875, 0.9375, 0.875, 0.9375, 0.8125, 0.9688, 0.3125, 0.9688, 0.375, 0.9375, 0.375, 0.9375, 0.3125, 0.9688, 0.75, 0.9688, 0.8125, 0.9375, 0.8125, 0.9375, 0.75, 0.9688, 0.25, 0.9688, 0.3125, 0.9375, 0.3125, 0.9375, 0.25, 0.9688, 0.6875, 0.9688, 0.75, 0.9375, 0.75, 0.9375, 0.6875, 0.9688, 0.1875, 0.9688, 0.25, 0.9375, 0.25, 0.9375, 0.1875, 0.9688, 0.625, 0.9688, 0.6875, 0.9375, 0.6875, 0.9375, 0.625, 0.9375, 0.8125, 0.9375, 0.875, 0.9063, 0.875, 0.9062, 0.8125, 0.9375, 0.3125, 0.9375, 0.375, 0.9062, 0.375, 0.9062, 0.3125, 0.9375, 0.75, 0.9375, 0.8125, 0.9062, 0.8125, 0.9062, 0.75, 0.9375, 0.25, 0.9375, 0.3125, 0.9062, 0.3125, 0.9062, 0.25, 0.9375, 0.6875, 0.9375, 0.75, 0.9062, 0.75, 0.9062, 0.6875, 0.9375, 0.1875, 0.9375, 0.25, 0.9062, 0.25, 0.9062, 0.1875, 0.9375, 0.625, 0.9375, 0.6875, 0.9062, 0.6875, 0.9062, 0.625, 0.9375, 0.125, 0.9375, 0.1875, 0.9062, 0.1875, 0.9063, 0.125, 0.9375, 0.5625, 0.9375, 0.625, 0.9062, 0.625, 0.9062, 0.5625, 0.9375, 0.0625, 0.9375, 0.125, 0.9063, 0.125, 0.9063, 0.0625, 0.9375, 0.5, 0.9375, 0.5625, 0.9062, 0.5625, 0.9062, 0.5, 0.9375, 0.9375, 0.9219, 1.0, 0.9063, 0.9375, 0.9219, 0.0, 0.9375, 0.0625, 0.9063, 0.0625, 0.9375, 0.4375, 0.9375, 0.5, 0.9062, 0.5, 0.9062, 0.4375, 0.9375, 0.875, 0.9375, 0.9375, 0.9063, 0.9375, 0.9063, 0.875, 0.9375, 0.375, 0.9375, 0.4375, 0.9062, 0.4375, 0.9062, 0.375, 0.9062, 0.5625, 0.9062, 0.625, 0.875, 0.625, 0.875, 0.5625, 0.9063, 0.0625, 0.9063, 0.125, 0.875, 0.125, 0.875, 0.0625, 0.9062, 0.5, 0.9062, 0.5625, 0.875, 0.5625, 0.875, 0.5, 0.9063, 0.9375, 0.8906, 1.0, 0.875, 0.9375, 0.8906, 0.0, 0.9063, 0.0625, 0.875, 0.0625, 0.9062, 0.4375, 0.9062, 0.5, 0.875, 0.5, 0.875, 0.4375, 0.9063, 0.875, 0.9063, 0.9375, 0.875, 0.9375, 0.875, 0.875, 0.9062, 0.375, 0.9062, 0.4375, 0.875, 0.4375, 0.875, 0.375, 0.9062, 0.8125, 0.9063, 0.875, 0.875, 0.875, 0.875, 0.8125, 0.9062, 0.3125, 0.9062, 0.375, 0.875, 0.375, 0.875, 0.3125, 0.9062, 0.75, 0.9062, 0.8125, 0.875, 0.8125, 0.875, 0.75, 0.9062, 0.25, 0.9062, 0.3125, 0.875, 0.3125, 0.875, 0.25, 0.9062, 0.6875, 0.9062, 0.75, 0.875, 0.75, 0.875, 0.6875, 0.9062, 0.1875, 0.9062, 0.25, 0.875, 0.25, 0.875, 0.1875, 0.9062, 0.625, 0.9062, 0.6875, 0.875, 0.6875, 0.875, 0.625, 0.9063, 0.125, 0.9062, 0.1875, 0.875, 0.1875, 0.875, 0.125, 0.875, 0.3125, 0.875, 0.375, 0.8438, 0.375, 0.8438, 0.3125, 0.875, 0.75, 0.875, 0.8125, 0.8438, 0.8125, 0.8438, 0.75, 0.875, 0.25, 0.875, 0.3125, 0.8438, 0.3125, 0.8438, 0.25, 0.875, 0.6875, 0.875, 0.75, 0.8438, 0.75, 0.8438, 0.6875, 0.875, 0.1875, 0.875, 0.25, 0.8438, 0.25, 0.8438, 0.1875, 0.875, 0.625, 0.875, 0.6875, 0.8438, 0.6875, 0.8438, 0.625, 0.875, 0.125, 0.875, 0.1875, 0.8438, 0.1875, 0.8438, 0.125, 0.875, 0.5625, 0.875, 0.625, 0.8438, 0.625, 0.8438, 0.5625, 0.875, 0.0625, 0.875, 0.125, 0.8438, 0.125, 0.8438, 0.0625, 0.875, 0.5, 0.875, 0.5625, 0.8438, 0.5625, 0.8438, 0.5, 0.875, 0.9375, 0.8594, 1.0, 0.8438, 0.9375, 0.8594, 0.0, 0.875, 0.0625, 0.8438, 0.0625, 0.875, 0.4375, 0.875, 0.5, 0.8438, 0.5, 0.8438, 0.4375, 0.875, 0.875, 0.875, 0.9375, 0.8438, 0.9375, 0.8438, 0.875, 0.875, 0.375, 0.875, 0.4375, 0.8438, 0.4375, 0.8438, 0.375, 0.875, 0.8125, 0.875, 0.875, 0.8438, 0.875, 0.8438, 0.8125, 0.8438, 0.0625, 0.8438, 0.125, 0.8125, 0.125, 0.8125, 0.0625, 0.8438, 0.5, 0.8438, 0.5625, 0.8125, 0.5625, 0.8125, 0.5, 0.8438, 0.9375, 0.8281, 1.0, 0.8125, 0.9375, 0.8281, 0.0, 0.8438, 0.0625, 0.8125, 0.0625, 0.8438, 0.4375, 0.8438, 0.5, 0.8125, 0.5, 0.8125, 0.4375, 0.8438, 0.875, 0.8438, 0.9375, 0.8125, 0.9375, 0.8125, 0.875, 0.8438, 0.375, 0.8438, 0.4375, 0.8125, 0.4375, 0.8125, 0.375, 0.8438, 0.8125, 0.8438, 0.875, 0.8125, 0.875, 0.8125, 0.8125, 0.8438, 0.3125, 0.8438, 0.375, 0.8125, 0.375, 0.8125, 0.3125, 0.8438, 0.75, 0.8438, 0.8125, 0.8125, 0.8125, 0.8125, 0.75, 0.8438, 0.25, 0.8438, 0.3125, 0.8125, 0.3125, 0.8125, 0.25, 0.8438, 0.6875, 0.8438, 0.75, 0.8125, 0.75, 0.8125, 0.6875, 0.8438, 0.1875, 0.8438, 0.25, 0.8125, 0.25, 0.8125, 0.1875, 0.8438, 0.625, 0.8438, 0.6875, 0.8125, 0.6875, 0.8125, 0.625, 0.8438, 0.125, 0.8438, 0.1875, 0.8125, 0.1875, 0.8125, 0.125, 0.8438, 0.5625, 0.8438, 0.625, 0.8125, 0.625, 0.8125, 0.5625, 0.8125, 0.25, 0.8125, 0.3125, 0.7812, 0.3125, 0.7812, 0.25, 0.8125, 0.6875, 0.8125, 0.75, 0.7812, 0.75, 0.7812, 0.6875, 0.8125, 0.1875, 0.8125, 0.25, 0.7812, 0.25, 0.7812, 0.1875, 0.8125, 0.625, 0.8125, 0.6875, 0.7812, 0.6875, 0.7812, 0.625, 0.8125, 0.125, 0.8125, 0.1875, 0.7812, 0.1875, 0.7812, 0.125, 0.8125, 0.5625, 0.8125, 0.625, 0.7812, 0.625, 0.7812, 0.5625, 0.8125, 0.0625, 0.8125, 0.125, 0.7812, 0.125, 0.7812, 0.0625, 0.8125, 0.5, 0.8125, 0.5625, 0.7812, 0.5625, 0.7812, 0.5, 0.8125, 0.9375, 0.7969, 1.0, 0.7812, 0.9375, 0.7969, 0.0, 0.8125, 0.0625, 0.7812, 0.0625, 0.8125, 0.4375, 0.8125, 0.5, 0.7812, 0.5, 0.7812, 0.4375, 0.8125, 0.875, 0.8125, 0.9375, 0.7812, 0.9375, 0.7812, 0.875, 0.8125, 0.375, 0.8125, 0.4375, 0.7812, 0.4375, 0.7812, 0.375, 0.8125, 0.8125, 0.8125, 0.875, 0.7812, 0.875, 0.7812, 0.8125, 0.8125, 0.3125, 0.8125, 0.375, 0.7812, 0.375, 0.7812, 0.3125, 0.8125, 0.75, 0.8125, 0.8125, 0.7812, 0.8125, 0.7812, 0.75, 0.7812, 0.9375, 0.7656, 1.0, 0.75, 0.9375, 0.7656, 0.0, 0.7812, 0.0625, 0.75, 0.0625, 0.7812, 0.4375, 0.7812, 0.5, 0.75, 0.5, 0.75, 0.4375, 0.7812, 0.875, 0.7812, 0.9375, 0.75, 0.9375, 0.75, 0.875, 0.7812, 0.375, 0.7812, 0.4375, 0.75, 0.4375, 0.75, 0.375, 0.7812, 0.8125, 0.7812, 0.875, 0.75, 0.875, 0.75, 0.8125, 0.7812, 0.3125, 0.7812, 0.375, 0.75, 0.375, 0.75, 0.3125, 0.7812, 0.75, 0.7812, 0.8125, 0.75, 0.8125, 0.75, 0.75, 0.7812, 0.25, 0.7812, 0.3125, 0.75, 0.3125, 0.75, 0.25, 0.7812, 0.6875, 0.7812, 0.75, 0.75, 0.75, 0.75, 0.6875, 0.7812, 0.1875, 0.7812, 0.25, 0.75, 0.25, 0.75, 0.1875, 0.7812, 0.625, 0.7812, 0.6875, 0.75, 0.6875, 0.75, 0.625, 0.7812, 0.125, 0.7812, 0.1875, 0.75, 0.1875, 0.75, 0.125, 0.7812, 0.5625, 0.7812, 0.625, 0.75, 0.625, 0.75, 0.5625, 0.7812, 0.0625, 0.7812, 0.125, 0.75, 0.125, 0.75, 0.0625, 0.7812, 0.5, 0.7812, 0.5625, 0.75, 0.5625, 0.75, 0.5, 1.0, 0.5, 1.0, 1.0, 0.875, 1.0, 0.875, 0.5, 0.875, 0.5, 0.875, 1.0, 0.75, 1.0, 0.75, 0.5, 0.75, 0.5, 0.75, 1.0, 0.625, 1.0, 0.625, 0.5, 0.625, 0.5, 0.625, 1.0, 0.5, 1.0, 0.5, 0.5, 0.75, 1.0, 0.875, 1.0, 0.875, 1.0, 0.75, 1.0, 0.875, 1.0, 1.0, 1.0, 1.0, 1.0, 0.875, 1.0, 0.625, 1.0, 0.75, 1.0, 0.75, 1.0, 0.625, 1.0, 0.5, 1.0, 0.625, 1.0, 0.625, 1.0, 0.5, 1.0])
me_cube.materials.append(mat_material)
me_cube.use_remesh_preserve_volume = False
me_cube.use_remesh_preserve_attributes = False
me_cube.use_mirror_vertex_groups = False
me_cube.update()
arm_metarig = bpy.data.armatures.new('metarig')  # bones are not reproduced

# ---- objects
ob_cube = bpy.data.objects.new('Cube', me_cube)
ob_light = bpy.data.objects.new('Light', light_light)
ob_camera = bpy.data.objects.new('Camera', cam_camera)
ob_metarig = bpy.data.objects.new('metarig', arm_metarig)

# ---- transforms, parenting, visibility, modifiers, constraints
ob_cube.location = (0.0, 0.02492, 1.245)
ob_cube.scale = (0.1602, 0.1174, 0.1602)
ob_cube.lock_rotations_4d = False
ob_cube.empty_display_type = 'ARROWS'
ob_cube.lineart.crease_threshold = 0.0
_m = ob_cube.modifiers.new('Mirror', 'MIRROR')
_m.use_clip = True
ob_light.location = (4.076, 1.005, 5.904)
ob_light.rotation_euler = (0.6503, 0.05522, 1.866)
ob_light.lock_rotations_4d = False
ob_light.empty_display_type = 'ARROWS'
ob_light.color = (0.0, 0.0, 0.0, 0.0)
ob_light.lineart.crease_threshold = 0.0
ob_camera.location = (7.359, -6.926, 4.958)
ob_camera.rotation_euler = (1.109, 0.0, 0.8149)
ob_camera.lock_rotations_4d = False
ob_camera.empty_display_type = 'ARROWS'
ob_camera.color = (0.0, 0.0, 0.0, 0.0)
ob_camera.display_type = 'WIRE'
ob_camera.lineart.crease_threshold = 0.0
ob_metarig.location = (0.0, 0.0, 0.0)
ob_metarig.lineart.crease_threshold = 0.0

# ---- collection membership
col_collection.objects.link(ob_cube)
col_collection.objects.link(ob_light)
col_collection.objects.link(ob_camera)
col_collection.objects.link(ob_metarig)

# ---- scene / render settings (as saved in the file)
scene.camera = ob_camera
scene.frame_start = 1; scene.frame_end = 250; scene.frame_set(1)
scene.render.engine = 'BLENDER_EEVEE_NEXT'
scene.cycles.use_denoising = False
scene.cycles.samples = 128
scene.cycles.sampling_pattern = 'TABULATED_SOBOL'
scene.cycles.use_adaptive_sampling = False
scene.cycles.use_light_tree = False
scene.view_settings.view_transform = 'Filmic'
bpy.context.view_layer.update()
